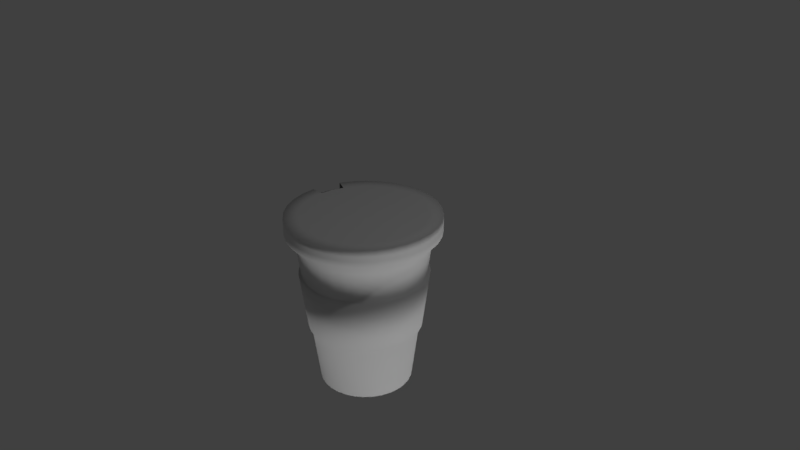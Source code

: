 # Source: coffee_cup.blend  (saved by Blender 2.79.0; exported with 4.5.12 LTS)
import bpy
from mathutils import Matrix  # noqa: F401  (used for matrix-valued properties, if any)

bpy.ops.wm.read_factory_settings(use_empty=True)
scene = bpy.context.scene
scene.name = 'Scene'

# ---- collections
col_collection_1 = bpy.data.collections.new('Collection 1'); scene.collection.children.link(col_collection_1)

# ---- materials (node trees are filled in below, after node groups)
mat_material_002 = bpy.data.materials.new('Material.002')
mat_material_002.alpha_threshold = 0.0
mat_material_002.use_transparent_shadow = False
mat_material_002.roughness = 0.5
mat_material_005 = bpy.data.materials.new('Material.005')
mat_material_005.alpha_threshold = 0.0
mat_material_005.use_transparent_shadow = False
mat_material_005.roughness = 0.5

# ---- material node trees

# ---- world
world_world = bpy.data.worlds.new('World'); scene.world = world_world
world_world.color = (0.05088, 0.05088, 0.05088)
world_world.use_sun_shadow = False
world_world.sun_shadow_jitter_overblur = 0.0
world_world.cycles.sampling_method = 'MANUAL'

# ---- cameras
cam_camera = bpy.data.cameras.new('Camera')
cam_camera.clip_end = 100.0
cam_camera.lens = 35.0
cam_camera.sensor_width = 32.0
cam_camera.sensor_height = 18.0
cam_camera.ortho_scale = 7.314
cam_camera.dof.focus_distance = 0.0
cam_camera.dof.aperture_fstop = 128.0

# ---- lights
light_sun = bpy.data.lights.new('Sun', 'SUN')
light_sun.transmission_factor = 0.0
light_sun.angle = 0.1993
light_sun.energy = 1.0
light_sun.shadow_buffer_clip_start = 0.5
light_sun.shadow_soft_size = 0.1
light_sun.shadow_cascade_max_distance = 1000.0
light_spot = bpy.data.lights.new('Spot', 'SPOT')
light_spot.transmission_factor = 0.0
light_spot.energy = 100.0
light_spot.shadow_buffer_clip_start = 0.5
light_spot.shadow_soft_size = 0.1
light_spot.shadow_maximum_resolution = 0.006
light_spot.use_absolute_resolution = True
light_lamp = bpy.data.lights.new('Lamp', 'POINT')
light_lamp.transmission_factor = 0.0
light_lamp.cutoff_distance = 30.0
light_lamp.energy = 100.0
light_lamp.shadow_buffer_clip_start = 1.001
light_lamp.shadow_soft_size = 0.1
light_lamp.shadow_maximum_resolution = 0.006
light_lamp.use_absolute_resolution = True

# ---- meshes
me_cylinder = bpy.data.meshes.new('Cylinder')
me_cylinder.from_pydata([(3.774e-08, 0.7128, -1.0), (0.0, 1.0, 1.0), (0.1391, 0.6991, -1.0), (0.1951, 0.9808, 1.0), (0.2728, 0.6585, -1.0), (0.3827, 0.9239, 1.0), (0.396, 0.5926, -1.0), (0.5556, 0.8315, 1.0), (0.504, 0.504, -1.0), (0.7071, 0.7071, 1.0), (0.5926, 0.396, -1.0), (0.8315, 0.5556, 1.0), (0.6585, 0.2728, -1.0), (0.9239, 0.3827, 1.0), (0.6991, 0.1391, -1.0), (0.9808, 0.1951, 1.0), (0.7128, 1.384e-07, -1.0), (1.0, 7.55e-08, 1.0), (0.6991, -0.1391, -1.0), (0.9808, -0.1951, 1.0), (0.6585, -0.2728, -1.0), (0.9239, -0.3827, 1.0), (0.5926, -0.396, -1.0), (0.8315, -0.5556, 1.0), (0.504, -0.504, -1.0), (0.7071, -0.7071, 1.0), (0.396, -0.5926, -1.0), (0.5556, -0.8315, 1.0), (0.2728, -0.6585, -1.0), (0.3827, -0.9239, 1.0), (0.1391, -0.6991, -1.0), (0.1951, -0.9808, 1.0), (-1.945e-07, -0.7128, -1.0), (-3.258e-07, -1.0, 1.0), (-0.1391, -0.6991, -1.0), (-0.1951, -0.9808, 1.0), (-0.2728, -0.6585, -1.0), (-0.3827, -0.9239, 1.0), (-0.396, -0.5926, -1.0), (-0.5556, -0.8315, 1.0), (-0.504, -0.504, -1.0), (-0.7071, -0.7071, 1.0), (-0.5926, -0.396, -1.0), (-0.8315, -0.5556, 1.0), (-0.6585, -0.2728, -1.0), (-0.9239, -0.3827, 1.0), (-0.6991, -0.1391, -1.0), (-0.9808, -0.1951, 1.0), (-0.7128, 7.728e-07, -1.0), (-1.0, 9.656e-07, 1.0), (-0.6991, 0.1391, -1.0), (-0.9808, 0.1951, 1.0), (-0.6585, 0.2728, -1.0), (-0.9239, 0.3827, 1.0), (-0.5926, 0.396, -1.0), (-0.8315, 0.5556, 1.0), (-0.504, 0.504, -1.0), (-0.7071, 0.7071, 1.0), (-0.396, 0.5926, -1.0), (-0.5556, 0.8315, 1.0), (-0.2728, 0.6585, -1.0), (-0.3827, 0.9239, 1.0), (-0.1391, 0.6991, -1.0), (-0.1951, 0.9808, 1.0), (0.2262, 1.137, 1.162), (-4.419e-08, 1.16, 1.162), (0.4437, 1.071, 1.162), (0.6442, 0.9641, 1.162), (0.8199, 0.8199, 1.162), (0.9641, 0.6442, 1.162), (1.071, 0.4437, 1.162), (1.137, 0.2262, 1.162), (1.16, 4.208e-08, 1.162), (1.137, -0.2262, 1.162), (1.071, -0.4437, 1.162), (0.9641, -0.6442, 1.162), (0.8199, -0.8199, 1.162), (0.6442, -0.9641, 1.162), (0.4437, -1.071, 1.162), (0.2262, -1.137, 1.162), (-4.22e-07, -1.16, 1.162), (-0.2262, -1.137, 1.162), (-0.4437, -1.071, 1.162), (-0.6442, -0.9641, 1.162), (-0.8199, -0.8199, 1.162), (-0.9641, -0.6442, 1.162), (-1.071, -0.4437, 1.162), (-1.137, -0.2262, 1.162), (-1.16, 1.074e-06, 1.162), (-1.137, 0.2262, 1.162), (-1.071, 0.4437, 1.162), (-0.9641, 0.6442, 1.162), (-0.8199, 0.8199, 1.162), (-0.6442, 0.9641, 1.162), (-0.4437, 1.071, 1.162), (-0.2262, 1.137, 1.162), (0.2262, 1.137, 1.237), (-4.419e-08, 1.16, 1.237), (0.4437, 1.071, 1.237), (0.6442, 0.9641, 1.237), (0.8199, 0.8199, 1.237), (0.9641, 0.6442, 1.237), (1.071, 0.4437, 1.237), (1.137, 0.2262, 1.237), (1.16, 4.208e-08, 1.237), (1.137, -0.2262, 1.237), (1.071, -0.4437, 1.237), (0.9641, -0.6442, 1.237), (0.8199, -0.8199, 1.237), (0.6442, -0.9641, 1.237), (0.4437, -1.071, 1.237), (0.2262, -1.137, 1.237), (-4.22e-07, -1.16, 1.237), (-0.2262, -1.137, 1.237), (-0.4437, -1.071, 1.237), (-0.6442, -0.9641, 1.237), (-0.8199, -0.8199, 1.237), (-0.9641, -0.6442, 1.237), (-1.071, -0.4437, 1.237), (-1.137, -0.2262, 1.237), (-1.16, 1.074e-06, 1.237), (-1.137, 0.2262, 1.237), (-1.071, 0.4437, 1.237), (-0.9641, 0.6442, 1.237), (-0.8199, 0.8199, 1.237), (-0.6442, 0.9641, 1.237), (-0.4437, 1.071, 1.237), (-0.2262, 1.137, 1.237), (0.001909, 0.8722, -0.1868), (0.1721, 0.8554, -0.1868), (0.3357, 0.8058, -0.1868), (0.4865, 0.7252, -0.1868), (0.6186, 0.6167, -0.1868), (0.7271, 0.4846, -0.1868), (0.8077, 0.3338, -0.1868), (0.8573, 0.1702, -0.1868), (0.8741, 1.015e-07, -0.1868), (0.8573, -0.1702, -0.1868), (0.8077, -0.3338, -0.1868), (0.7271, -0.4846, -0.1868), (0.6186, -0.6167, -0.1868), (0.4865, -0.7252, -0.1868), (0.3357, -0.8058, -0.1868), (0.1721, -0.8554, -0.1868), (0.001909, -0.8722, -0.1868), (-0.1682, -0.8554, -0.1868), (-0.3319, -0.8058, -0.1868), (-0.4826, -0.7252, -0.1868), (-0.6148, -0.6167, -0.1868), (-0.7233, -0.4846, -0.1868), (-0.8039, -0.3338, -0.1868), (-0.8535, -0.1702, -0.1868), (-0.8703, 8.778e-07, -0.1868), (-0.8535, 0.1702, -0.1868), (-0.8039, 0.3338, -0.1868), (-0.7233, 0.4846, -0.1868), (-0.6148, 0.6167, -0.1868), (-0.4826, 0.7252, -0.1868), (-0.3319, 0.8058, -0.1868), (-0.1682, 0.8554, -0.1868), (0.001909, 0.9822, 0.5793), (0.1828, 0.919, 0.5616), (0.3586, 0.8657, 0.5616), (0.5206, 0.7791, 0.5616), (0.6626, 0.6626, 0.5616), (0.7791, 0.5206, 0.5616), (0.8657, 0.3586, 0.5616), (0.919, 0.1828, 0.5616), (0.937, 8.929e-08, 0.5616), (0.919, -0.1828, 0.5616), (0.8657, -0.3586, 0.5616), (0.7791, -0.5206, 0.5616), (0.6626, -0.6626, 0.5616), (0.5206, -0.7791, 0.5616), (0.3586, -0.8657, 0.5616), (0.1828, -0.919, 0.5616), (-2.971e-07, -0.937, 0.5616), (-0.1828, -0.919, 0.5616), (-0.3586, -0.8657, 0.5616), (-0.5206, -0.7791, 0.5616), (-0.6626, -0.6626, 0.5616), (-0.7791, -0.5206, 0.5616), (-0.8657, -0.3586, 0.5616), (-0.919, -0.1828, 0.5616), (-0.9803, 9.516e-07, 0.5793), (-0.919, 0.1828, 0.5616), (-0.8657, 0.3586, 0.5616), (-0.7791, 0.5206, 0.5616), (-0.6626, 0.6626, 0.5616), (-0.5206, 0.7791, 0.5616), (-0.3586, 0.8657, 0.5616), (-0.1828, 0.919, 0.5616), (-0.9253, 9.147e-07, 0.1962), (-0.8978, 8.963e-07, 0.004719), (-0.9528, 9.332e-07, 0.3877), (-0.1623, 0.8161, -0.1692), (2.206e-08, 0.8321, -0.1692), (-0.3184, 0.7687, -0.1692), (-0.4623, 0.6918, -0.1692), (-0.5884, 0.5884, -0.1692), (-0.6918, 0.4623, -0.1692), (-0.7687, 0.3184, -0.1692), (-0.8161, 0.1623, -0.1692), (-0.8321, 8.529e-07, -0.1692), (-0.8161, -0.1623, -0.1692), (-0.7687, -0.3184, -0.1692), (-0.6918, -0.4623, -0.1692), (-0.5884, -0.5884, -0.1692), (-0.4623, -0.6918, -0.1692), (-0.3184, -0.7687, -0.1692), (-0.1623, -0.8161, -0.1692), (-2.491e-07, -0.8321, -0.1692), (0.1623, -0.8161, -0.1692), (0.3184, -0.7687, -0.1692), (0.4623, -0.6918, -0.1692), (0.5884, -0.5884, -0.1692), (0.6918, -0.4623, -0.1692), (0.7687, -0.3184, -0.1692), (0.8161, -0.1623, -0.1692), (0.8321, 1.123e-07, -0.1692), (0.8161, 0.1623, -0.1692), (0.7687, 0.3184, -0.1692), (0.6918, 0.4623, -0.1692), (0.5884, 0.5884, -0.1692), (0.4623, 0.6918, -0.1692), (0.3184, 0.7687, -0.1692), (0.1623, 0.8161, -0.1692), (-0.1897, 0.9633, 0.5793), (8.272e-09, 0.937, 0.5616), (-0.374, 0.9074, 0.5793), (-0.5438, 0.8167, 0.5793), (-0.6926, 0.6945, 0.5793), (-0.8148, 0.5457, 0.5793), (-0.9055, 0.3759, 0.5793), (-0.9614, 0.1916, 0.5793), (-0.937, 9.234e-07, 0.5616), (-0.9614, -0.1916, 0.5793), (-0.9055, -0.3759, 0.5793), (-0.8148, -0.5457, 0.5793), (-0.6926, -0.6945, 0.5793), (-0.5438, -0.8167, 0.5793), (-0.374, -0.9074, 0.5793), (-0.1897, -0.9633, 0.5793), (0.001909, -0.9822, 0.5793), (0.1935, -0.9633, 0.5793), (0.3778, -0.9074, 0.5793), (0.5476, -0.8167, 0.5793), (0.6964, -0.6945, 0.5793), (0.8186, -0.5457, 0.5793), (0.9093, -0.3759, 0.5793), (0.9652, -0.1916, 0.5793), (0.9841, 7.739e-08, 0.5793), (0.9652, 0.1916, 0.5793), (0.9093, 0.3759, 0.5793), (0.8186, 0.5457, 0.5793), (0.6964, 0.6945, 0.5793), (0.5476, 0.8167, 0.5793), (0.3778, 0.9074, 0.5793), (0.1935, 0.9633, 0.5793), (0.2262, 1.137, 1.302), (2.968e-07, 1.16, 1.302), (0.4437, 1.071, 1.302), (0.6442, 0.9641, 1.302), (0.8199, 0.8199, 1.302), (0.9641, 0.6442, 1.302), (1.071, 0.4437, 1.302), (1.137, 0.2262, 1.302), (1.16, 9.1e-07, 1.302), (1.137, -0.2262, 1.302), (1.071, -0.4437, 1.302), (0.9641, -0.6442, 1.302), (0.8199, -0.8199, 1.302), (0.6442, -0.9641, 1.302), (0.4437, -1.071, 1.302), (0.2262, -1.137, 1.302), (-8.103e-08, -1.16, 1.302), (-0.2262, -1.137, 1.302), (-0.4437, -1.071, 1.302), (-0.6442, -0.9641, 1.302), (-0.8199, -0.8199, 1.302), (-0.9641, -0.6442, 1.302), (-1.071, -0.4437, 1.302), (-1.137, -0.2262, 1.302), (-1.16, 1.942e-06, 1.302), (-1.137, 0.2262, 1.302), (-1.071, 0.4437, 1.302), (-0.9641, 0.6442, 1.302), (-0.8199, 0.8199, 1.302), (-0.6442, 0.9641, 1.302), (-0.4437, 1.071, 1.302), (-0.2262, 1.137, 1.302), (0.2262, 1.137, 1.386), (2.968e-07, 1.16, 1.386), (0.4437, 1.071, 1.386), (0.6442, 0.9641, 1.386), (0.8199, 0.8199, 1.386), (0.9641, 0.6442, 1.386), (1.071, 0.4437, 1.386), (1.137, 0.2262, 1.386), (1.16, 9.1e-07, 1.386), (1.137, -0.2262, 1.386), (1.071, -0.4437, 1.386), (0.9641, -0.6442, 1.386), (0.8199, -0.8199, 1.386), (0.6442, -0.9641, 1.386), (0.4437, -1.071, 1.386), (0.2262, -1.137, 1.386), (-8.103e-08, -1.16, 1.386), (-0.2262, -1.137, 1.386), (-0.4437, -1.071, 1.386), (-0.6442, -0.9641, 1.386), (-0.8199, -0.8199, 1.386), (-0.9641, -0.6442, 1.386), (-1.071, -0.4437, 1.386), (-1.137, -0.2262, 1.386), (-1.16, 1.942e-06, 1.386), (-1.071, 0.4437, 1.386), (-0.9641, 0.6442, 1.386), (-0.8199, 0.8199, 1.386), (-0.6442, 0.9641, 1.386), (-0.4437, 1.071, 1.386), (-0.2262, 1.137, 1.386), (0.1865, 0.9375, 1.386), (3.065e-07, 0.9558, 1.386), (0.3658, 0.8831, 1.386), (0.531, 0.7947, 1.386), (0.6759, 0.6759, 1.386), (0.7947, 0.531, 1.386), (0.8831, 0.3658, 1.386), (0.9375, 0.1865, 1.386), (0.9558, 9.589e-07, 1.386), (0.9375, -0.1865, 1.386), (0.8831, -0.3658, 1.386), (0.7947, -0.531, 1.386), (0.6759, -0.6759, 1.386), (0.531, -0.7947, 1.386), (0.3658, -0.8831, 1.386), (0.1865, -0.9375, 1.386), (-4.95e-09, -0.9558, 1.386), (-0.1865, -0.9375, 1.386), (-0.3658, -0.8831, 1.386), (-0.531, -0.7947, 1.386), (-0.6759, -0.6759, 1.386), (-0.7947, -0.531, 1.386), (-0.8831, -0.3658, 1.386), (-0.9375, -0.1865, 1.386), (-0.9558, 1.81e-06, 1.386), (-0.9375, 0.1865, 1.386), (-0.8831, 0.3658, 1.386), (-0.7947, 0.531, 1.386), (-0.6759, 0.6759, 1.386), (-0.531, 0.7947, 1.386), (-0.3658, 0.8831, 1.386), (-0.1865, 0.9375, 1.386)], [], [(228, 1, 3, 161), (161, 3, 5, 162), (162, 5, 7, 163), (163, 7, 9, 164), (164, 9, 11, 165), (165, 11, 13, 166), (166, 13, 15, 167), (167, 15, 17, 168), (168, 17, 19, 169), (169, 19, 21, 170), (170, 21, 23, 171), (171, 23, 25, 172), (172, 25, 27, 173), (173, 27, 29, 174), (174, 29, 31, 175), (175, 31, 33, 176), (176, 33, 35, 177), (177, 35, 37, 178), (178, 37, 39, 179), (179, 39, 41, 180), (180, 41, 43, 181), (181, 43, 45, 182), (182, 45, 47, 183), (183, 47, 49, 235), (235, 49, 51, 185), (185, 51, 53, 186), (186, 53, 55, 187), (187, 55, 57, 188), (188, 57, 59, 189), (189, 59, 61, 190), (5, 3, 64, 66), (190, 61, 63, 191), (191, 63, 1, 228), (0, 2, 4, 6, 8, 10, 12, 14, 16, 18, 20, 22, 24, 26, 28, 30, 32, 34, 36, 38, 40, 42, 44, 46, 48, 50, 52, 54, 56, 58, 60, 62), (68, 67, 99, 100), (23, 21, 74, 75), (41, 39, 83, 84), (59, 57, 92, 93), (15, 13, 70, 71), (33, 31, 79, 80), (51, 49, 88, 89), (7, 5, 66, 67), (25, 23, 75, 76), (43, 41, 84, 85), (61, 59, 93, 94), (17, 15, 71, 72), (35, 33, 80, 81), (53, 51, 89, 90), (9, 7, 67, 68), (27, 25, 76, 77), (45, 43, 85, 86), (63, 61, 94, 95), (19, 17, 72, 73), (37, 35, 81, 82), (55, 53, 90, 91), (11, 9, 68, 69), (29, 27, 77, 78), (47, 45, 86, 87), (3, 1, 65, 64), (1, 63, 95, 65), (21, 19, 73, 74), (39, 37, 82, 83), (57, 55, 91, 92), (13, 11, 69, 70), (31, 29, 78, 79), (49, 47, 87, 88), (95, 94, 126, 127), (82, 81, 113, 114), (69, 68, 100, 101), (65, 95, 127, 97), (83, 82, 114, 115), (70, 69, 101, 102), (84, 83, 115, 116), (71, 70, 102, 103), (85, 84, 116, 117), (72, 71, 103, 104), (86, 85, 117, 118), (73, 72, 104, 105), (87, 86, 118, 119), (74, 73, 105, 106), (88, 87, 119, 120), (75, 74, 106, 107), (89, 88, 120, 121), (76, 75, 107, 108), (90, 89, 121, 122), (77, 76, 108, 109), (91, 90, 122, 123), (78, 77, 109, 110), (64, 65, 97, 96), (92, 91, 123, 124), (79, 78, 110, 111), (66, 64, 96, 98), (93, 92, 124, 125), (80, 79, 111, 112), (67, 66, 98, 99), (94, 93, 125, 126), (81, 80, 112, 113), (116, 115, 278, 279), (102, 101, 264, 265), (115, 114, 277, 278), (97, 127, 290, 260), (101, 100, 263, 264), (114, 113, 276, 277), (127, 126, 289, 290), (100, 99, 262, 263), (113, 112, 275, 276), (126, 125, 288, 289), (99, 98, 261, 262), (112, 111, 274, 275), (125, 124, 287, 288), (98, 96, 259, 261), (111, 110, 273, 274), (124, 123, 286, 287), (96, 97, 260, 259), (110, 109, 272, 273), (123, 122, 285, 286), (109, 108, 271, 272), (122, 121, 284, 285), (108, 107, 270, 271), (121, 120, 283, 284), (107, 106, 269, 270), (120, 119, 282, 283), (106, 105, 268, 269), (119, 118, 281, 282), (105, 104, 267, 268), (118, 117, 280, 281), (104, 103, 266, 267), (117, 116, 279, 280), (103, 102, 265, 266), (62, 195, 196, 0), (60, 197, 195, 62), (58, 198, 197, 60), (56, 199, 198, 58), (54, 200, 199, 56), (52, 201, 200, 54), (50, 202, 201, 52), (48, 203, 202, 50), (46, 204, 203, 48), (44, 205, 204, 46), (42, 206, 205, 44), (40, 207, 206, 42), (38, 208, 207, 40), (36, 209, 208, 38), (34, 210, 209, 36), (32, 211, 210, 34), (30, 212, 211, 32), (28, 213, 212, 30), (26, 214, 213, 28), (24, 215, 214, 26), (22, 216, 215, 24), (20, 217, 216, 22), (18, 218, 217, 20), (16, 219, 218, 18), (14, 220, 219, 16), (12, 221, 220, 14), (10, 222, 221, 12), (8, 223, 222, 10), (6, 224, 223, 8), (4, 225, 224, 6), (2, 226, 225, 4), (0, 196, 226, 2), (159, 227, 160, 128), (158, 229, 227, 159), (157, 230, 229, 158), (156, 231, 230, 157), (155, 232, 231, 156), (154, 233, 232, 155), (153, 234, 233, 154), (152, 193, 192, 194, 184, 234, 153), (151, 236, 184, 194, 192, 193, 152), (150, 237, 236, 151), (149, 238, 237, 150), (148, 239, 238, 149), (147, 240, 239, 148), (146, 241, 240, 147), (145, 242, 241, 146), (144, 243, 242, 145), (143, 244, 243, 144), (142, 245, 244, 143), (141, 246, 245, 142), (140, 247, 246, 141), (139, 248, 247, 140), (138, 249, 248, 139), (137, 250, 249, 138), (136, 251, 250, 137), (135, 252, 251, 136), (134, 253, 252, 135), (133, 254, 253, 134), (132, 255, 254, 133), (131, 256, 255, 132), (130, 257, 256, 131), (129, 258, 257, 130), (128, 160, 258, 129), (159, 128, 196, 195), (158, 159, 195, 197), (157, 158, 197, 198), (156, 157, 198, 199), (155, 156, 199, 200), (154, 155, 200, 201), (153, 154, 201, 202), (152, 153, 202, 203), (151, 152, 203, 204), (150, 151, 204, 205), (149, 150, 205, 206), (148, 149, 206, 207), (147, 148, 207, 208), (146, 147, 208, 209), (145, 146, 209, 210), (144, 145, 210, 211), (143, 144, 211, 212), (142, 143, 212, 213), (141, 142, 213, 214), (140, 141, 214, 215), (139, 140, 215, 216), (138, 139, 216, 217), (137, 138, 217, 218), (136, 137, 218, 219), (135, 136, 219, 220), (134, 135, 220, 221), (133, 134, 221, 222), (132, 133, 222, 223), (131, 132, 223, 224), (130, 131, 224, 225), (129, 130, 225, 226), (128, 129, 226, 196), (160, 227, 191, 228), (227, 229, 190, 191), (229, 230, 189, 190), (230, 231, 188, 189), (231, 232, 187, 188), (232, 233, 186, 187), (233, 234, 185, 186), (234, 184, 235, 185), (184, 236, 183, 235), (236, 237, 182, 183), (237, 238, 181, 182), (238, 239, 180, 181), (239, 240, 179, 180), (240, 241, 178, 179), (241, 242, 177, 178), (242, 243, 176, 177), (243, 244, 175, 176), (244, 245, 174, 175), (245, 246, 173, 174), (246, 247, 172, 173), (247, 248, 171, 172), (248, 249, 170, 171), (249, 250, 169, 170), (250, 251, 168, 169), (251, 252, 167, 168), (252, 253, 166, 167), (253, 254, 165, 166), (254, 255, 164, 165), (255, 256, 163, 164), (256, 257, 162, 163), (257, 258, 161, 162), (258, 160, 228, 161), (266, 265, 297, 298), (313, 312, 343, 344), (280, 279, 311, 312), (267, 266, 298, 299), (281, 280, 312, 313), (268, 267, 299, 300), (282, 281, 313, 314), (269, 268, 300, 301), (283, 282, 314, 315), (270, 269, 301, 302), (271, 270, 302, 303), (272, 271, 303, 304), (286, 285, 316, 317), (273, 272, 304, 305), (259, 260, 292, 291), (287, 286, 317, 318), (274, 273, 305, 306), (261, 259, 291, 293), (288, 287, 318, 319), (275, 274, 306, 307), (262, 261, 293, 294), (289, 288, 319, 320), (276, 275, 307, 308), (263, 262, 294, 295), (290, 289, 320, 321), (277, 276, 308, 309), (264, 263, 295, 296), (260, 290, 321, 292), (278, 277, 309, 310), (265, 264, 296, 297), (279, 278, 310, 311), (322, 323, 353, 352, 351, 350, 349, 348, 347, 346, 345, 344, 343, 342, 341, 340, 339, 338, 337, 336, 335, 334, 333, 332, 331, 330, 329, 328, 327, 326, 325, 324), (300, 299, 330, 331), (314, 313, 344, 345), (301, 300, 331, 332), (315, 314, 345, 346), (302, 301, 332, 333), (303, 302, 333, 334), (304, 303, 334, 335), (317, 316, 348, 349), (305, 304, 335, 336), (291, 292, 323, 322), (318, 317, 349, 350), (306, 305, 336, 337), (293, 291, 322, 324), (319, 318, 350, 351), (307, 306, 337, 338), (294, 293, 324, 325), (320, 319, 351, 352), (308, 307, 338, 339), (295, 294, 325, 326), (321, 320, 352, 353), (309, 308, 339, 340), (296, 295, 326, 327), (292, 321, 353, 323), (310, 309, 340, 341), (297, 296, 327, 328), (311, 310, 341, 342), (298, 297, 328, 329), (312, 311, 342, 343), (299, 298, 329, 330)])
me_cylinder.polygons.foreach_set('use_smooth', [True] * 318)
me_cylinder.polygons.foreach_set('material_index', [0, 0, 0, 0, 0, 0, 0, 0, 0, 0, 0, 0, 0, 0, 0, 0, 0, 0, 0, 0, 0, 0, 0, 0, 0, 0, 0, 0, 0, 0, 0, 0, 0, 0, 0, 0, 0, 0, 0, 0, 0, 0, 0, 0, 0, 0, 0, 0, 0, 0, 0, 0, 0, 0, 0, 0, 0, 0, 0, 0, 0, 0, 0, 0, 0, 0, 0, 0, 0, 0, 0, 0, 0, 0, 0, 0, 0, 0, 0, 0, 0, 0, 0, 0, 0, 0, 0, 0, 0, 0, 0, 0, 0, 0, 0, 0, 0, 0, 0, 0, 0, 0, 0, 0, 0, 0, 0, 0, 0, 0, 0, 0, 0, 0, 0, 0, 0, 0, 0, 0, 0, 0, 0, 0, 0, 0, 0, 0, 0, 0, 0, 0, 0, 0, 0, 0, 0, 0, 0, 0, 0, 0, 0, 0, 0, 0, 0, 0, 0, 0, 0, 0, 0, 0, 0, 0, 0, 0, 0, 0, 0, 1, 1, 1, 1, 1, 1, 1, 1, 1, 1, 1, 1, 1, 1, 1, 1, 1, 1, 1, 1, 1, 1, 1, 1, 1, 1, 1, 1, 1, 1, 1, 1, 1, 1, 1, 1, 1, 1, 1, 1, 1, 1, 1, 1, 1, 1, 1, 1, 1, 1, 1, 1, 1, 1, 1, 1, 1, 1, 1, 1, 1, 1, 1, 1, 1, 1, 1, 1, 1, 1, 1, 1, 1, 1, 1, 1, 1, 1, 1, 1, 1, 1, 1, 1, 1, 1, 1, 1, 1, 1, 1, 1, 1, 1, 1, 1, 0, 0, 0, 0, 0, 0, 0, 0, 0, 0, 0, 0, 0, 0, 0, 0, 0, 0, 0, 0, 0, 0, 0, 0, 0, 0, 0, 0, 0, 0, 0, 0, 0, 0, 0, 0, 0, 0, 0, 0, 0, 0, 0, 0, 0, 0, 0, 0, 0, 0, 0, 0, 0, 0, 0, 0, 0, 0, 0, 0, 0])
_uv = me_cylinder.uv_layers.new(name='UVMap')
_uv.uv.foreach_set('vector', [0.6706, 0.9034, 0.6875, 0.9622, 0.6613, 0.9693, 0.6461, 0.91, 0.6461, 0.91, 0.6613, 0.9693, 0.6349, 0.9757, 0.6214, 0.916, 0.6214, 0.916, 0.6349, 0.9757, 0.6084, 0.9813, 0.5965, 0.9212, 0.5965, 0.9212, 0.6084, 0.9813, 0.5817, 0.9862, 0.5715, 0.9258, 0.5715, 0.9258, 0.5817, 0.9862, 0.5549, 0.9904, 0.5464, 0.9297, 0.5464, 0.9297, 0.5549, 0.9904, 0.528, 0.9937, 0.5212, 0.9329, 0.5212, 0.9329, 0.528, 0.9937, 0.5011, 0.9964, 0.4959, 0.9354, 0.4959, 0.9354, 0.5011, 0.9964, 0.474, 0.9983, 0.4706, 0.9371, 0.4706, 0.9371, 0.474, 0.9983, 0.4469, 0.9994, 0.4452, 0.9382, 0.4452, 0.9382, 0.4469, 0.9994, 0.4198, 0.9998, 0.4198, 0.9385, 0.4198, 0.9385, 0.4198, 0.9998, 0.3927, 0.9994, 0.3944, 0.9382, 0.3944, 0.9382, 0.3927, 0.9994, 0.3656, 0.9983, 0.369, 0.9371, 0.369, 0.9371, 0.3656, 0.9983, 0.3386, 0.9964, 0.3437, 0.9354, 0.3437, 0.9354, 0.3386, 0.9964, 0.3116, 0.9937, 0.3184, 0.9329, 0.3184, 0.9329, 0.3116, 0.9937, 0.2847, 0.9904, 0.2932, 0.9297, 0.2932, 0.9297, 0.2847, 0.9904, 0.2579, 0.9862, 0.2681, 0.9258, 0.2681, 0.9258, 0.2579, 0.9862, 0.2312, 0.9813, 0.2431, 0.9212, 0.2431, 0.9212, 0.2312, 0.9813, 0.2047, 0.9757, 0.2182, 0.916, 0.2182, 0.916, 0.2047, 0.9757, 0.1783, 0.9693, 0.1935, 0.91, 0.1935, 0.91, 0.1783, 0.9693, 0.1522, 0.9622, 0.169, 0.9034, 0.169, 0.9034, 0.1522, 0.9622, 0.1262, 0.9544, 0.1447, 0.896, 0.1447, 0.896, 0.1262, 0.9544, 0.1005, 0.9459, 0.1206, 0.888, 0.1206, 0.888, 0.1005, 0.9459, 0.07498, 0.9366, 0.09669, 0.8794, 0.09669, 0.8794, 0.07498, 0.9366, 0.04976, 0.9267, 0.07306, 0.87, 0.07306, 0.87, 0.04976, 0.9267, 0.02483, 0.916, 0.0497, 0.86, 0.0497, 0.86, 0.02483, 0.916, 0.0002117, 0.9047, 0.02663, 0.8494, 0.813, 0.8494, 0.8394, 0.9047, 0.8148, 0.916, 0.7899, 0.86, 0.7899, 0.86, 0.8148, 0.916, 0.7899, 0.9267, 0.7666, 0.87, 0.7666, 0.87, 0.7899, 0.9267, 0.7646, 0.9366, 0.7429, 0.8794, 0.7429, 0.8794, 0.7646, 0.9366, 0.7392, 0.9459, 0.719, 0.888, 0.6536, 0.1392, 0.6799, 0.1268, 0.6945, 0.1557, 0.6666, 0.1688, 0.719, 0.888, 0.7392, 0.9459, 0.7134, 0.9544, 0.6949, 0.896, 0.6949, 0.896, 0.7134, 0.9544, 0.6875, 0.9622, 0.6706, 0.9034, 0.8471, 0.2476, 0.866, 0.2513, 0.8839, 0.2587, 0.8999, 0.2695, 0.9136, 0.2831, 0.9243, 0.2992, 0.9317, 0.317, 0.9355, 0.336, 0.9355, 0.3553, 0.9317, 0.3743, 0.9243, 0.3921, 0.9136, 0.4082, 0.8999, 0.4219, 0.8839, 0.4326, 0.866, 0.44, 0.8471, 0.4438, 0.8277, 0.4438, 0.8088, 0.44, 0.7909, 0.4326, 0.7749, 0.4219, 0.7612, 0.4082, 0.7505, 0.3921, 0.7431, 0.3743, 0.7393, 0.3553, 0.7393, 0.336, 0.7431, 0.317, 0.7505, 0.2992, 0.7612, 0.2831, 0.7749, 0.2695, 0.7909, 0.2587, 0.8088, 0.2513, 0.8277, 0.2476, 0.6091, 0.1903, 0.6381, 0.1803, 0.6418, 0.19, 0.6122, 0.2002, 0.4013, 0.1836, 0.4297, 0.1848, 0.4293, 0.2165, 0.3992, 0.2152, 0.1624, 0.1077, 0.1865, 0.1216, 0.1718, 0.1488, 0.1463, 0.134, 0.7782, 0.06276, 0.8008, 0.04336, 0.8231, 0.06787, 0.7991, 0.08834, 0.5153, 0.1791, 0.5436, 0.1742, 0.5499, 0.2055, 0.5199, 0.2107, 0.2632, 0.1555, 0.29, 0.164, 0.2813, 0.1941, 0.253, 0.185, 0.05685, 0.02113, 0.07546, 0.04073, 0.05419, 0.06229, 0.0341, 0.04089, 0.6267, 0.1502, 0.6536, 0.1392, 0.6666, 0.1688, 0.6381, 0.1803, 0.373, 0.181, 0.4013, 0.1836, 0.3992, 0.2152, 0.3692, 0.2123, 0.1391, 0.09267, 0.1624, 0.1077, 0.1463, 0.134, 0.1217, 0.118, 0.7548, 0.08083, 0.7782, 0.06276, 0.7991, 0.08834, 0.7741, 0.1074, 0.4868, 0.1826, 0.5153, 0.1791, 0.5199, 0.2107, 0.4898, 0.2142, 0.237, 0.1455, 0.2632, 0.1555, 0.253, 0.185, 0.2252, 0.1744, 0.04035, 0.0002117, 0.05685, 0.02113, 0.0341, 0.04089, 0.01483, 0.01763, 0.5994, 0.1597, 0.6267, 0.1502, 0.6381, 0.1803, 0.6091, 0.1903, 0.345, 0.1768, 0.373, 0.181, 0.3692, 0.2123, 0.3395, 0.2078, 0.1168, 0.07646, 0.1391, 0.09267, 0.1217, 0.118, 0.09814, 0.1006, 0.7306, 0.09755, 0.7548, 0.08083, 0.7741, 0.1074, 0.7483, 0.125, 0.4583, 0.1844, 0.4868, 0.1826, 0.4898, 0.2142, 0.4595, 0.2162, 0.2114, 0.1342, 0.237, 0.1455, 0.2252, 0.1744, 0.1981, 0.1623, 0.8222, 0.0226, 0.8422, 0.0002355, 0.8694, 0.02216, 0.8464, 0.04595, 0.5716, 0.1677, 0.5994, 0.1597, 0.6091, 0.1903, 0.5797, 0.1987, 0.3173, 0.1711, 0.345, 0.1768, 0.3395, 0.2078, 0.3102, 0.2017, 0.09555, 0.05914, 0.1168, 0.07646, 0.09814, 0.1006, 0.07563, 0.08211, 0.6799, 0.1268, 0.7055, 0.1129, 0.7218, 0.1411, 0.6945, 0.1557, 0.7055, 0.1129, 0.7306, 0.09755, 0.7483, 0.125, 0.7218, 0.1411, 0.4297, 0.1848, 0.4583, 0.1844, 0.4595, 0.2162, 0.4293, 0.2165, 0.1865, 0.1216, 0.2114, 0.1342, 0.1981, 0.1623, 0.1718, 0.1488, 0.8008, 0.04336, 0.8222, 0.0226, 0.8464, 0.04595, 0.8231, 0.06787, 0.5436, 0.1742, 0.5716, 0.1677, 0.5797, 0.1987, 0.5499, 0.2055, 0.29, 0.164, 0.3173, 0.1711, 0.3102, 0.2017, 0.2813, 0.1941, 0.07546, 0.04073, 0.09555, 0.05914, 0.07563, 0.08211, 0.05419, 0.06229, 0.7483, 0.125, 0.7741, 0.1074, 0.7803, 0.1159, 0.754, 0.1338, 0.1981, 0.1623, 0.2252, 0.1744, 0.2214, 0.1836, 0.1938, 0.1713, 0.5797, 0.1987, 0.6091, 0.1903, 0.6122, 0.2002, 0.5823, 0.2087, 0.7218, 0.1411, 0.7483, 0.125, 0.754, 0.1338, 0.727, 0.1501, 0.1718, 0.1488, 0.1981, 0.1623, 0.1938, 0.1713, 0.167, 0.1576, 0.5499, 0.2055, 0.5797, 0.1987, 0.5823, 0.2087, 0.552, 0.2156, 0.1463, 0.134, 0.1718, 0.1488, 0.167, 0.1576, 0.1411, 0.1425, 0.5199, 0.2107, 0.5499, 0.2055, 0.552, 0.2156, 0.5214, 0.2208, 0.1217, 0.118, 0.1463, 0.134, 0.1411, 0.1425, 0.1161, 0.1261, 0.4898, 0.2142, 0.5199, 0.2107, 0.5214, 0.2208, 0.4907, 0.2244, 0.09814, 0.1006, 0.1217, 0.118, 0.1161, 0.1261, 0.09212, 0.1084, 0.4595, 0.2162, 0.4898, 0.2142, 0.4907, 0.2244, 0.4599, 0.2264, 0.07563, 0.08211, 0.09814, 0.1006, 0.09212, 0.1084, 0.0692, 0.08955, 0.4293, 0.2165, 0.4595, 0.2162, 0.4599, 0.2264, 0.4292, 0.2267, 0.05419, 0.06229, 0.07563, 0.08211, 0.0692, 0.08955, 0.04725, 0.06936, 0.3992, 0.2152, 0.4293, 0.2165, 0.4292, 0.2267, 0.3985, 0.2253, 0.0341, 0.04089, 0.05419, 0.06229, 0.04725, 0.06936, 0.02665, 0.04756, 0.3692, 0.2123, 0.3992, 0.2152, 0.3985, 0.2253, 0.368, 0.2223, 0.01483, 0.01763, 0.0341, 0.04089, 0.02665, 0.04756, 0.00689, 0.02429, 0.3395, 0.2078, 0.3692, 0.2123, 0.368, 0.2223, 0.3378, 0.2177, 0.8464, 0.04595, 0.8694, 0.02216, 0.8774, 0.03002, 0.854, 0.05361, 0.3102, 0.2017, 0.3395, 0.2078, 0.3378, 0.2177, 0.3079, 0.2115, 0.6945, 0.1557, 0.7218, 0.1411, 0.727, 0.1501, 0.6992, 0.165, 0.8231, 0.06787, 0.8464, 0.04595, 0.854, 0.05361, 0.8303, 0.07581, 0.2813, 0.1941, 0.3102, 0.2017, 0.3079, 0.2115, 0.2785, 0.2038, 0.6666, 0.1688, 0.6945, 0.1557, 0.6992, 0.165, 0.6708, 0.1783, 0.7991, 0.08834, 0.8231, 0.06787, 0.8303, 0.07581, 0.8057, 0.09658, 0.253, 0.185, 0.2813, 0.1941, 0.2785, 0.2038, 0.2497, 0.1944, 0.6381, 0.1803, 0.6666, 0.1688, 0.6708, 0.1783, 0.6418, 0.19, 0.7741, 0.1074, 0.7991, 0.08834, 0.8057, 0.09658, 0.7803, 0.1159, 0.2252, 0.1744, 0.253, 0.185, 0.2497, 0.1944, 0.2214, 0.1836, 0.1411, 0.1425, 0.167, 0.1576, 0.1628, 0.1652, 0.1365, 0.1498, 0.552, 0.2156, 0.5823, 0.2087, 0.5845, 0.2174, 0.5537, 0.2243, 0.167, 0.1576, 0.1938, 0.1713, 0.1901, 0.1792, 0.1628, 0.1652, 0.727, 0.1501, 0.754, 0.1338, 0.759, 0.1415, 0.7315, 0.1581, 0.5823, 0.2087, 0.6122, 0.2002, 0.6149, 0.2087, 0.5845, 0.2174, 0.1938, 0.1713, 0.2214, 0.1836, 0.2181, 0.1917, 0.1901, 0.1792, 0.754, 0.1338, 0.7803, 0.1159, 0.7857, 0.1234, 0.759, 0.1415, 0.6122, 0.2002, 0.6418, 0.19, 0.6449, 0.1984, 0.6149, 0.2087, 0.2214, 0.1836, 0.2497, 0.1944, 0.2468, 0.2027, 0.2181, 0.1917, 0.7803, 0.1159, 0.8057, 0.09658, 0.8115, 0.1038, 0.7857, 0.1234, 0.6418, 0.19, 0.6708, 0.1783, 0.6744, 0.1866, 0.6449, 0.1984, 0.2497, 0.1944, 0.2785, 0.2038, 0.2761, 0.2122, 0.2468, 0.2027, 0.8057, 0.09658, 0.8303, 0.07581, 0.8364, 0.08275, 0.8115, 0.1038, 0.6708, 0.1783, 0.6992, 0.165, 0.7032, 0.1731, 0.6744, 0.1866, 0.2785, 0.2038, 0.3079, 0.2115, 0.3059, 0.2201, 0.2761, 0.2122, 0.8303, 0.07581, 0.854, 0.05361, 0.8605, 0.06036, 0.8364, 0.08275, 0.6992, 0.165, 0.727, 0.1501, 0.7315, 0.1581, 0.7032, 0.1731, 0.3079, 0.2115, 0.3378, 0.2177, 0.3362, 0.2264, 0.3059, 0.2201, 0.854, 0.05361, 0.8774, 0.03002, 0.8841, 0.0368, 0.8605, 0.06036, 0.3378, 0.2177, 0.368, 0.2223, 0.3669, 0.2311, 0.3362, 0.2264, 0.00689, 0.02429, 0.02665, 0.04756, 0.02017, 0.05336, 0.0002117, 0.03, 0.368, 0.2223, 0.3985, 0.2253, 0.3979, 0.2341, 0.3669, 0.2311, 0.02665, 0.04756, 0.04725, 0.06936, 0.04118, 0.07552, 0.02017, 0.05336, 0.3985, 0.2253, 0.4292, 0.2267, 0.429, 0.2355, 0.3979, 0.2341, 0.04725, 0.06936, 0.0692, 0.08955, 0.06358, 0.09601, 0.04118, 0.07552, 0.4292, 0.2267, 0.4599, 0.2264, 0.4602, 0.2352, 0.429, 0.2355, 0.0692, 0.08955, 0.09212, 0.1084, 0.08685, 0.1152, 0.06358, 0.09601, 0.4599, 0.2264, 0.4907, 0.2244, 0.4915, 0.2333, 0.4602, 0.2352, 0.09212, 0.1084, 0.1161, 0.1261, 0.1112, 0.1331, 0.08685, 0.1152, 0.4907, 0.2244, 0.5214, 0.2208, 0.5227, 0.2297, 0.4915, 0.2333, 0.1161, 0.1261, 0.1411, 0.1425, 0.1365, 0.1498, 0.1112, 0.1331, 0.5214, 0.2208, 0.552, 0.2156, 0.5537, 0.2243, 0.5227, 0.2297, 0.5586, 0.7005, 0.5937, 0.8112, 0.5721, 0.8177, 0.5401, 0.7061, 0.577, 0.6945, 0.6151, 0.8041, 0.5937, 0.8112, 0.5586, 0.7005, 0.5951, 0.6879, 0.6363, 0.7964, 0.6151, 0.8041, 0.577, 0.6945, 0.6131, 0.6808, 0.6573, 0.7881, 0.6363, 0.7964, 0.5951, 0.6879, 0.6309, 0.6732, 0.678, 0.7793, 0.6573, 0.7881, 0.6131, 0.6808, 0.6484, 0.6651, 0.6985, 0.7698, 0.678, 0.7793, 0.6309, 0.6732, 0.06783, 0.6732, 0.0207, 0.7793, 0.0002117, 0.7698, 0.05028, 0.6651, 0.0856, 0.6808, 0.04144, 0.7881, 0.0207, 0.7793, 0.06783, 0.6732, 0.1036, 0.6879, 0.06243, 0.7964, 0.04144, 0.7881, 0.0856, 0.6808, 0.1217, 0.6945, 0.08363, 0.8041, 0.06243, 0.7964, 0.1036, 0.6879, 0.1401, 0.7005, 0.105, 0.8112, 0.08363, 0.8041, 0.1217, 0.6945, 0.1586, 0.7061, 0.1266, 0.8177, 0.105, 0.8112, 0.1401, 0.7005, 0.1772, 0.7112, 0.1484, 0.8236, 0.1266, 0.8177, 0.1586, 0.7061, 0.196, 0.7157, 0.1703, 0.8289, 0.1484, 0.8236, 0.1772, 0.7112, 0.2149, 0.7197, 0.1924, 0.8336, 0.1703, 0.8289, 0.196, 0.7157, 0.2339, 0.7232, 0.2146, 0.8377, 0.1924, 0.8336, 0.2149, 0.7197, 0.253, 0.7262, 0.2369, 0.8411, 0.2146, 0.8377, 0.2339, 0.7232, 0.2722, 0.7286, 0.2593, 0.8439, 0.2369, 0.8411, 0.253, 0.7262, 0.2914, 0.7305, 0.2817, 0.8461, 0.2593, 0.8439, 0.2722, 0.7286, 0.3107, 0.7318, 0.3042, 0.8477, 0.2817, 0.8461, 0.2914, 0.7305, 0.33, 0.7326, 0.3268, 0.8487, 0.3042, 0.8477, 0.3107, 0.7318, 0.3493, 0.7329, 0.3493, 0.849, 0.3268, 0.8487, 0.33, 0.7326, 0.3687, 0.7326, 0.3719, 0.8487, 0.3493, 0.849, 0.3493, 0.7329, 0.388, 0.7318, 0.3944, 0.8477, 0.3719, 0.8487, 0.3687, 0.7326, 0.4073, 0.7305, 0.417, 0.8461, 0.3944, 0.8477, 0.388, 0.7318, 0.4265, 0.7286, 0.4394, 0.8439, 0.417, 0.8461, 0.4073, 0.7305, 0.4457, 0.7262, 0.4618, 0.8411, 0.4394, 0.8439, 0.4265, 0.7286, 0.4648, 0.7232, 0.4841, 0.8377, 0.4618, 0.8411, 0.4457, 0.7262, 0.4838, 0.7197, 0.5063, 0.8336, 0.4841, 0.8377, 0.4648, 0.7232, 0.5027, 0.7157, 0.5283, 0.8289, 0.5063, 0.8336, 0.4838, 0.7197, 0.5215, 0.7112, 0.5503, 0.8236, 0.5283, 0.8289, 0.5027, 0.7157, 0.5401, 0.7061, 0.5721, 0.8177, 0.5503, 0.8236, 0.5215, 0.7112, 0.1525, 0.391, 0.08241, 0.3029, 0.1149, 0.2812, 0.1666, 0.3812, 0.1406, 0.4033, 0.05478, 0.3306, 0.08241, 0.3029, 0.1525, 0.391, 0.1314, 0.4177, 0.03306, 0.363, 0.05478, 0.3306, 0.1406, 0.4033, 0.1251, 0.4337, 0.01805, 0.399, 0.03306, 0.363, 0.1314, 0.4177, 0.122, 0.4505, 0.01035, 0.4372, 0.01805, 0.399, 0.1251, 0.4337, 0.1223, 0.4677, 0.0103, 0.4762, 0.01035, 0.4372, 0.122, 0.4505, 0.1259, 0.4844, 0.01827, 0.5144, 0.0103, 0.4762, 0.1223, 0.4677, 0.1326, 0.4996, 0.1153, 0.5088, 0.09436, 0.52, 0.06771, 0.5343, 0.03483, 0.5521, 0.01827, 0.5144, 0.1259, 0.4844, 0.1419, 0.5137, 0.05791, 0.5854, 0.03483, 0.5521, 0.06771, 0.5343, 0.09436, 0.52, 0.1153, 0.5088, 0.1326, 0.4996, 0.1544, 0.5258, 0.08528, 0.6121, 0.05791, 0.5854, 0.1419, 0.5137, 0.1689, 0.535, 0.1173, 0.6329, 0.08528, 0.6121, 0.1544, 0.5258, 0.1848, 0.5413, 0.1527, 0.6472, 0.1173, 0.6329, 0.1689, 0.535, 0.2017, 0.5443, 0.1903, 0.6545, 0.1527, 0.6472, 0.1848, 0.5413, 0.2188, 0.5439, 0.2287, 0.6545, 0.1903, 0.6545, 0.2017, 0.5443, 0.2355, 0.5403, 0.2665, 0.647, 0.2287, 0.6545, 0.2188, 0.5439, 0.2512, 0.5335, 0.3022, 0.6324, 0.2665, 0.647, 0.2355, 0.5403, 0.2652, 0.5238, 0.3345, 0.6112, 0.3022, 0.6324, 0.2512, 0.5335, 0.2771, 0.5116, 0.3622, 0.5841, 0.3345, 0.6112, 0.2652, 0.5238, 0.2865, 0.4972, 0.3841, 0.552, 0.3622, 0.5841, 0.2771, 0.5116, 0.2928, 0.4814, 0.3995, 0.5163, 0.3841, 0.552, 0.2865, 0.4972, 0.2959, 0.4646, 0.4077, 0.4781, 0.3995, 0.5163, 0.2928, 0.4814, 0.2957, 0.4475, 0.4083, 0.4389, 0.4077, 0.4781, 0.2959, 0.4646, 0.2921, 0.4307, 0.4013, 0.4002, 0.4083, 0.4389, 0.2957, 0.4475, 0.2853, 0.4149, 0.3864, 0.3632, 0.4013, 0.4002, 0.2921, 0.4307, 0.2755, 0.4008, 0.3642, 0.3299, 0.3864, 0.3632, 0.2853, 0.4149, 0.2632, 0.3889, 0.3361, 0.3022, 0.3642, 0.3299, 0.2755, 0.4008, 0.2488, 0.3796, 0.3033, 0.2806, 0.3361, 0.3022, 0.2632, 0.3889, 0.2329, 0.3734, 0.2669, 0.2658, 0.3033, 0.2806, 0.2488, 0.3796, 0.216, 0.3704, 0.2285, 0.2583, 0.2669, 0.2658, 0.2329, 0.3734, 0.199, 0.3707, 0.1893, 0.2584, 0.2285, 0.2583, 0.216, 0.3704, 0.1823, 0.3744, 0.151, 0.2662, 0.1893, 0.2584, 0.199, 0.3707, 0.1666, 0.3812, 0.1149, 0.2812, 0.151, 0.2662, 0.1823, 0.3744, 0.1525, 0.391, 0.1666, 0.3812, 0.1686, 0.3852, 0.1552, 0.3945, 0.1406, 0.4033, 0.1525, 0.391, 0.1552, 0.3945, 0.1439, 0.4062, 0.1314, 0.4177, 0.1406, 0.4033, 0.1439, 0.4062, 0.1351, 0.4199, 0.1251, 0.4337, 0.1314, 0.4177, 0.1351, 0.4199, 0.1292, 0.435, 0.122, 0.4505, 0.1251, 0.4337, 0.1292, 0.435, 0.1262, 0.451, 0.1223, 0.4677, 0.122, 0.4505, 0.1262, 0.451, 0.1265, 0.4673, 0.1259, 0.4844, 0.1223, 0.4677, 0.1265, 0.4673, 0.1299, 0.4831, 0.1326, 0.4996, 0.1259, 0.4844, 0.1299, 0.4831, 0.1361, 0.4977, 0.1419, 0.5137, 0.1326, 0.4996, 0.1361, 0.4977, 0.1452, 0.5109, 0.1544, 0.5258, 0.1419, 0.5137, 0.1452, 0.5109, 0.157, 0.5223, 0.1689, 0.535, 0.1544, 0.5258, 0.157, 0.5223, 0.1707, 0.5312, 0.1848, 0.5413, 0.1689, 0.535, 0.1707, 0.5312, 0.1859, 0.5371, 0.2017, 0.5443, 0.1848, 0.5413, 0.1859, 0.5371, 0.2018, 0.5399, 0.2188, 0.5439, 0.2017, 0.5443, 0.2018, 0.5399, 0.2181, 0.5396, 0.2355, 0.5403, 0.2188, 0.5439, 0.2181, 0.5396, 0.2339, 0.5362, 0.2512, 0.5335, 0.2355, 0.5403, 0.2339, 0.5362, 0.2488, 0.5297, 0.2652, 0.5238, 0.2512, 0.5335, 0.2488, 0.5297, 0.2622, 0.5205, 0.2771, 0.5116, 0.2652, 0.5238, 0.2622, 0.5205, 0.2735, 0.5089, 0.2865, 0.4972, 0.2771, 0.5116, 0.2735, 0.5089, 0.2824, 0.4953, 0.2928, 0.4814, 0.2865, 0.4972, 0.2824, 0.4953, 0.2884, 0.4803, 0.2959, 0.4646, 0.2928, 0.4814, 0.2884, 0.4803, 0.2913, 0.4643, 0.2957, 0.4475, 0.2959, 0.4646, 0.2913, 0.4643, 0.2911, 0.4481, 0.2921, 0.4307, 0.2957, 0.4475, 0.2911, 0.4481, 0.2877, 0.4322, 0.2853, 0.4149, 0.2921, 0.4307, 0.2877, 0.4322, 0.2812, 0.4172, 0.2755, 0.4008, 0.2853, 0.4149, 0.2812, 0.4172, 0.2719, 0.4037, 0.2632, 0.3889, 0.2755, 0.4008, 0.2719, 0.4037, 0.2602, 0.3924, 0.2488, 0.3796, 0.2632, 0.3889, 0.2602, 0.3924, 0.2466, 0.3837, 0.2329, 0.3734, 0.2488, 0.3796, 0.2466, 0.3837, 0.2315, 0.3777, 0.216, 0.3704, 0.2329, 0.3734, 0.2315, 0.3777, 0.2155, 0.3749, 0.199, 0.3707, 0.216, 0.3704, 0.2155, 0.3749, 0.1993, 0.3752, 0.1823, 0.3744, 0.199, 0.3707, 0.1993, 0.3752, 0.1835, 0.3787, 0.1666, 0.3812, 0.1823, 0.3744, 0.1835, 0.3787, 0.1686, 0.3852, 0.1149, 0.2812, 0.08241, 0.3029, 0.07544, 0.2952, 0.1095, 0.2721, 0.08241, 0.3029, 0.05478, 0.3306, 0.04651, 0.3243, 0.07544, 0.2952, 0.05478, 0.3306, 0.03306, 0.363, 0.02382, 0.3585, 0.04651, 0.3243, 0.03306, 0.363, 0.01805, 0.399, 0.008192, 0.3963, 0.02382, 0.3585, 0.01805, 0.399, 0.01035, 0.4372, 0.0002117, 0.4365, 0.008192, 0.3963, 0.01035, 0.4372, 0.0103, 0.4762, 0.0002117, 0.4774, 0.0002117, 0.4365, 0.0103, 0.4762, 0.01827, 0.5144, 0.00847, 0.5177, 0.0002117, 0.4774, 0.01827, 0.5144, 0.03483, 0.5521, 0.02594, 0.5571, 0.00847, 0.5177, 0.03483, 0.5521, 0.05791, 0.5854, 0.05004, 0.5918, 0.02594, 0.5571, 0.05791, 0.5854, 0.08528, 0.6121, 0.07895, 0.6198, 0.05004, 0.5918, 0.08528, 0.6121, 0.1173, 0.6329, 0.1125, 0.6416, 0.07895, 0.6198, 0.1173, 0.6329, 0.1527, 0.6472, 0.1495, 0.6567, 0.1125, 0.6416, 0.1527, 0.6472, 0.1903, 0.6545, 0.189, 0.6645, 0.1495, 0.6567, 0.1903, 0.6545, 0.2287, 0.6545, 0.2293, 0.6646, 0.189, 0.6645, 0.2287, 0.6545, 0.2665, 0.647, 0.269, 0.657, 0.2293, 0.6646, 0.2665, 0.647, 0.3022, 0.6324, 0.3066, 0.6418, 0.269, 0.657, 0.3022, 0.6324, 0.3345, 0.6112, 0.3407, 0.6196, 0.3066, 0.6418, 0.3345, 0.6112, 0.3622, 0.5841, 0.37, 0.5912, 0.3407, 0.6196, 0.3622, 0.5841, 0.3841, 0.552, 0.3933, 0.5575, 0.37, 0.5912, 0.3841, 0.552, 0.3995, 0.5163, 0.4096, 0.5198, 0.3933, 0.5575, 0.3995, 0.5163, 0.4077, 0.4781, 0.4184, 0.4796, 0.4096, 0.5198, 0.4077, 0.4781, 0.4083, 0.4389, 0.4192, 0.4382, 0.4184, 0.4796, 0.4083, 0.4389, 0.4013, 0.4002, 0.412, 0.3972, 0.4192, 0.4382, 0.4013, 0.4002, 0.3864, 0.3632, 0.3966, 0.3577, 0.412, 0.3972, 0.3864, 0.3632, 0.3642, 0.3299, 0.3727, 0.3227, 0.3966, 0.3577, 0.3642, 0.3299, 0.3361, 0.3022, 0.3429, 0.2935, 0.3727, 0.3227, 0.3361, 0.3022, 0.3033, 0.2806, 0.3081, 0.2708, 0.3429, 0.2935, 0.3033, 0.2806, 0.2669, 0.2658, 0.2697, 0.2553, 0.3081, 0.2708, 0.2669, 0.2658, 0.2285, 0.2583, 0.2291, 0.2476, 0.2697, 0.2553, 0.2285, 0.2583, 0.1893, 0.2584, 0.1878, 0.2479, 0.2291, 0.2476, 0.1893, 0.2584, 0.151, 0.2662, 0.1474, 0.2562, 0.1878, 0.2479, 0.151, 0.2662, 0.1149, 0.2812, 0.1095, 0.2721, 0.1474, 0.2562, 0.5227, 0.2297, 0.5537, 0.2243, 0.556, 0.2358, 0.5244, 0.2412, 0.4378, 0.3316, 0.4553, 0.3054, 0.4771, 0.3233, 0.4627, 0.3448, 0.1112, 0.1331, 0.1365, 0.1498, 0.1305, 0.1595, 0.1047, 0.1424, 0.4915, 0.2333, 0.5227, 0.2297, 0.5244, 0.2412, 0.4925, 0.2449, 0.08685, 0.1152, 0.1112, 0.1331, 0.1047, 0.1424, 0.07994, 0.124, 0.4602, 0.2352, 0.4915, 0.2333, 0.4925, 0.2449, 0.4607, 0.2469, 0.06358, 0.09601, 0.08685, 0.1152, 0.07994, 0.124, 0.05625, 0.1045, 0.429, 0.2355, 0.4602, 0.2352, 0.4607, 0.2469, 0.4288, 0.2471, 0.04118, 0.07552, 0.06358, 0.09601, 0.05625, 0.1045, 0.03356, 0.08385, 0.3979, 0.2341, 0.429, 0.2355, 0.4288, 0.2471, 0.397, 0.2457, 0.3669, 0.2311, 0.3979, 0.2341, 0.397, 0.2457, 0.3655, 0.2425, 0.3362, 0.2264, 0.3669, 0.2311, 0.3655, 0.2425, 0.3342, 0.2377, 0.8605, 0.06036, 0.8841, 0.0368, 0.8928, 0.04558, 0.869, 0.06919, 0.3059, 0.2201, 0.3362, 0.2264, 0.3342, 0.2377, 0.3033, 0.2313, 0.7032, 0.1731, 0.7315, 0.1581, 0.7373, 0.1684, 0.7085, 0.1837, 0.8364, 0.08275, 0.8605, 0.06036, 0.869, 0.06919, 0.8445, 0.09186, 0.2761, 0.2122, 0.3059, 0.2201, 0.3033, 0.2313, 0.2728, 0.2232, 0.6744, 0.1866, 0.7032, 0.1731, 0.7085, 0.1837, 0.6791, 0.1974, 0.8115, 0.1038, 0.8364, 0.08275, 0.8445, 0.09186, 0.8191, 0.1132, 0.2468, 0.2027, 0.2761, 0.2122, 0.2728, 0.2232, 0.2429, 0.2135, 0.6449, 0.1984, 0.6744, 0.1866, 0.6791, 0.1974, 0.649, 0.2095, 0.7857, 0.1234, 0.8115, 0.1038, 0.8191, 0.1132, 0.7927, 0.1332, 0.2181, 0.1917, 0.2468, 0.2027, 0.2429, 0.2135, 0.2137, 0.2022, 0.6149, 0.2087, 0.6449, 0.1984, 0.649, 0.2095, 0.6184, 0.22, 0.759, 0.1415, 0.7857, 0.1234, 0.7927, 0.1332, 0.7654, 0.1516, 0.1901, 0.1792, 0.2181, 0.1917, 0.2137, 0.2022, 0.1851, 0.1894, 0.5845, 0.2174, 0.6149, 0.2087, 0.6184, 0.22, 0.5874, 0.2288, 0.7315, 0.1581, 0.759, 0.1415, 0.7654, 0.1516, 0.7373, 0.1684, 0.1628, 0.1652, 0.1901, 0.1792, 0.1851, 0.1894, 0.1574, 0.1752, 0.5537, 0.2243, 0.5845, 0.2174, 0.5874, 0.2288, 0.556, 0.2358, 0.1365, 0.1498, 0.1628, 0.1652, 0.1574, 0.1752, 0.1305, 0.1595, 0.5922, 0.5387, 0.5663, 0.5387, 0.5409, 0.5337, 0.517, 0.5237, 0.4954, 0.5093, 0.4771, 0.491, 0.4627, 0.4695, 0.4528, 0.4455, 0.4477, 0.4201, 0.4477, 0.3942, 0.4528, 0.3688, 0.4627, 0.3448, 0.4771, 0.3233, 0.4954, 0.305, 0.517, 0.2906, 0.5409, 0.2807, 0.5663, 0.2756, 0.5922, 0.2756, 0.6176, 0.2807, 0.6416, 0.2906, 0.6631, 0.305, 0.6815, 0.3233, 0.6959, 0.3448, 0.7058, 0.3688, 0.7108, 0.3942, 0.7108, 0.4201, 0.7058, 0.4455, 0.6959, 0.4695, 0.6815, 0.491, 0.6631, 0.5093, 0.6416, 0.5237, 0.6176, 0.5337, 0.7389, 0.3914, 0.7389, 0.4229, 0.7108, 0.4201, 0.7108, 0.3942, 0.4258, 0.3606, 0.4378, 0.3316, 0.4627, 0.3448, 0.4528, 0.3688, 0.7327, 0.3606, 0.7389, 0.3914, 0.7108, 0.3942, 0.7058, 0.3688, 0.4197, 0.3914, 0.4258, 0.3606, 0.4528, 0.3688, 0.4477, 0.3942, 0.7207, 0.3316, 0.7327, 0.3606, 0.7058, 0.3688, 0.6959, 0.3448, 0.7032, 0.3054, 0.7207, 0.3316, 0.6959, 0.3448, 0.6815, 0.3233, 0.681, 0.2832, 0.7032, 0.3054, 0.6815, 0.3233, 0.6631, 0.305, 0.4378, 0.4828, 0.4258, 0.4537, 0.4528, 0.4455, 0.4627, 0.4695, 0.6549, 0.2657, 0.681, 0.2832, 0.6631, 0.305, 0.6416, 0.2906, 0.595, 0.5668, 0.5636, 0.5668, 0.5663, 0.5387, 0.5922, 0.5387, 0.4553, 0.5089, 0.4378, 0.4828, 0.4627, 0.4695, 0.4771, 0.491, 0.6258, 0.2537, 0.6549, 0.2657, 0.6416, 0.2906, 0.6176, 0.2807, 0.6258, 0.5606, 0.595, 0.5668, 0.5922, 0.5387, 0.6176, 0.5337, 0.4775, 0.5311, 0.4553, 0.5089, 0.4771, 0.491, 0.4954, 0.5093, 0.595, 0.2476, 0.6258, 0.2537, 0.6176, 0.2807, 0.5922, 0.2756, 0.6549, 0.5486, 0.6258, 0.5606, 0.6176, 0.5337, 0.6416, 0.5237, 0.5037, 0.5486, 0.4775, 0.5311, 0.4954, 0.5093, 0.517, 0.5237, 0.5636, 0.2476, 0.595, 0.2476, 0.5922, 0.2756, 0.5663, 0.2756, 0.681, 0.5311, 0.6549, 0.5486, 0.6416, 0.5237, 0.6631, 0.5093, 0.5327, 0.5606, 0.5037, 0.5486, 0.517, 0.5237, 0.5409, 0.5337, 0.5327, 0.2537, 0.5636, 0.2476, 0.5663, 0.2756, 0.5409, 0.2807, 0.7032, 0.5089, 0.681, 0.5311, 0.6631, 0.5093, 0.6815, 0.491, 0.5636, 0.5668, 0.5327, 0.5606, 0.5409, 0.5337, 0.5663, 0.5387, 0.5037, 0.2657, 0.5327, 0.2537, 0.5409, 0.2807, 0.517, 0.2906, 0.7207, 0.4828, 0.7032, 0.5089, 0.6815, 0.491, 0.6959, 0.4695, 0.4775, 0.2832, 0.5037, 0.2657, 0.517, 0.2906, 0.4954, 0.305, 0.7327, 0.4537, 0.7207, 0.4828, 0.6959, 0.4695, 0.7058, 0.4455, 0.4553, 0.3054, 0.4775, 0.2832, 0.4954, 0.305, 0.4771, 0.3233, 0.7389, 0.4229, 0.7327, 0.4537, 0.7058, 0.4455, 0.7108, 0.4201])
_ca = me_cylinder.color_attributes.new('Col', 'BYTE_COLOR', 'CORNER')
_ca.data.foreach_set('color', [1.0, 1.0, 1.0, 1.0, 1.0, 1.0, 1.0, 1.0, 1.0, 1.0, 1.0, 1.0, 1.0, 1.0, 1.0, 1.0, 1.0, 1.0, 1.0, 1.0, 1.0, 1.0, 1.0, 1.0, 1.0, 1.0, 1.0, 1.0, 1.0, 1.0, 1.0, 1.0, 1.0, 1.0, 1.0, 1.0, 1.0, 1.0, 1.0, 1.0, 1.0, 1.0, 1.0, 1.0, 1.0, 1.0, 1.0, 1.0, 1.0, 1.0, 1.0, 1.0, 1.0, 1.0, 1.0, 1.0, 1.0, 1.0, 1.0, 1.0, 1.0, 1.0, 1.0, 1.0, 1.0, 1.0, 1.0, 1.0, 1.0, 1.0, 1.0, 1.0, 1.0, 1.0, 1.0, 1.0, 1.0, 1.0, 1.0, 1.0, 1.0, 1.0, 1.0, 1.0, 1.0, 1.0, 1.0, 1.0, 1.0, 1.0, 1.0, 1.0, 1.0, 1.0, 1.0, 1.0, 1.0, 1.0, 1.0, 1.0, 1.0, 1.0, 1.0, 1.0, 1.0, 1.0, 1.0, 1.0, 1.0, 1.0, 1.0, 1.0, 1.0, 1.0, 1.0, 1.0, 1.0, 1.0, 1.0, 1.0, 1.0, 1.0, 1.0, 1.0, 1.0, 1.0, 1.0, 1.0, 1.0, 1.0, 1.0, 1.0, 1.0, 1.0, 1.0, 1.0, 1.0, 1.0, 1.0, 1.0, 1.0, 1.0, 1.0, 1.0, 1.0, 1.0, 1.0, 1.0, 1.0, 1.0, 1.0, 1.0, 1.0, 1.0, 1.0, 1.0, 1.0, 1.0, 1.0, 1.0, 1.0, 1.0, 1.0, 1.0, 1.0, 1.0, 1.0, 1.0, 1.0, 1.0, 1.0, 1.0, 1.0, 1.0, 1.0, 1.0, 1.0, 1.0, 1.0, 1.0, 1.0, 1.0, 1.0, 1.0, 1.0, 1.0, 1.0, 1.0, 1.0, 1.0, 1.0, 1.0, 1.0, 1.0, 1.0, 1.0, 1.0, 1.0, 1.0, 1.0, 1.0, 1.0, 1.0, 1.0, 1.0, 1.0, 1.0, 1.0, 1.0, 1.0, 1.0, 1.0, 1.0, 1.0, 1.0, 1.0, 1.0, 1.0, 1.0, 1.0, 1.0, 1.0, 1.0, 1.0, 1.0, 1.0, 1.0, 1.0, 1.0, 1.0, 1.0, 1.0, 1.0, 1.0, 1.0, 1.0, 1.0, 1.0, 1.0, 1.0, 1.0, 1.0, 1.0, 1.0, 1.0, 1.0, 1.0, 1.0, 1.0, 1.0, 1.0, 1.0, 1.0, 1.0, 1.0, 1.0, 1.0, 1.0, 1.0, 1.0, 1.0, 1.0, 1.0, 1.0, 1.0, 1.0, 1.0, 1.0, 1.0, 1.0, 1.0, 1.0, 1.0, 1.0, 1.0, 1.0, 1.0, 1.0, 1.0, 1.0, 1.0, 1.0, 1.0, 1.0, 1.0, 1.0, 1.0, 1.0, 1.0, 1.0, 1.0, 1.0, 1.0, 1.0, 1.0, 1.0, 1.0, 1.0, 1.0, 1.0, 1.0, 1.0, 1.0, 1.0, 1.0, 1.0, 1.0, 1.0, 1.0, 1.0, 1.0, 1.0, 1.0, 1.0, 1.0, 1.0, 1.0, 1.0, 1.0, 1.0, 1.0, 1.0, 1.0, 1.0, 1.0, 1.0, 1.0, 1.0, 1.0, 1.0, 1.0, 1.0, 1.0, 1.0, 1.0, 1.0, 1.0, 1.0, 1.0, 1.0, 1.0, 1.0, 1.0, 1.0, 1.0, 1.0, 1.0, 1.0, 1.0, 1.0, 1.0, 1.0, 1.0, 1.0, 1.0, 1.0, 1.0, 1.0, 1.0, 1.0, 1.0, 1.0, 1.0, 1.0, 1.0, 1.0, 1.0, 1.0, 1.0, 1.0, 1.0, 1.0, 1.0, 1.0, 1.0, 1.0, 1.0, 1.0, 1.0, 1.0, 1.0, 1.0, 1.0, 1.0, 1.0, 1.0, 1.0, 1.0, 1.0, 1.0, 1.0, 1.0, 1.0, 1.0, 1.0, 1.0, 1.0, 1.0, 1.0, 1.0, 1.0, 1.0, 1.0, 1.0, 1.0, 1.0, 1.0, 1.0, 1.0, 1.0, 1.0, 1.0, 1.0, 1.0, 1.0, 1.0, 1.0, 1.0, 1.0, 1.0, 1.0, 1.0, 1.0, 1.0, 1.0, 1.0, 1.0, 1.0, 1.0, 1.0, 1.0, 1.0, 1.0, 1.0, 1.0, 1.0, 1.0, 1.0, 1.0, 1.0, 1.0, 1.0, 1.0, 1.0, 1.0, 1.0, 1.0, 1.0, 1.0, 1.0, 1.0, 1.0, 1.0, 1.0, 1.0, 1.0, 1.0, 1.0, 1.0, 1.0, 1.0, 1.0, 1.0, 1.0, 1.0, 1.0, 1.0, 1.0, 1.0, 1.0, 1.0, 1.0, 1.0, 1.0, 1.0, 1.0, 1.0, 1.0, 1.0, 1.0, 1.0, 1.0, 1.0, 1.0, 1.0, 1.0, 1.0, 1.0, 1.0, 1.0, 1.0, 1.0, 1.0, 1.0, 1.0, 1.0, 1.0, 1.0, 1.0, 1.0, 1.0, 1.0, 1.0, 1.0, 1.0, 1.0, 1.0, 1.0, 1.0, 1.0, 1.0, 1.0, 1.0, 1.0, 1.0, 1.0, 1.0, 1.0, 1.0, 1.0, 1.0, 1.0, 1.0, 1.0, 1.0, 1.0, 1.0, 1.0, 1.0, 1.0, 1.0, 1.0, 1.0, 1.0, 1.0, 1.0, 1.0, 1.0, 1.0, 1.0, 1.0, 1.0, 1.0, 1.0, 1.0, 1.0, 1.0, 1.0, 1.0, 1.0, 1.0, 1.0, 1.0, 1.0, 1.0, 1.0, 1.0, 1.0, 1.0, 1.0, 1.0, 1.0, 1.0, 1.0, 1.0, 1.0, 1.0, 1.0, 1.0, 1.0, 1.0, 1.0, 1.0, 1.0, 1.0, 1.0, 1.0, 1.0, 1.0, 1.0, 1.0, 1.0, 1.0, 1.0, 1.0, 1.0, 1.0, 1.0, 1.0, 1.0, 1.0, 1.0, 1.0, 1.0, 1.0, 1.0, 1.0, 1.0, 1.0, 1.0, 1.0, 1.0, 1.0, 1.0, 1.0, 1.0, 1.0, 1.0, 1.0, 1.0, 1.0, 1.0, 1.0, 1.0, 1.0, 1.0, 1.0, 1.0, 1.0, 1.0, 1.0, 1.0, 1.0, 1.0, 1.0, 1.0, 1.0, 1.0, 1.0, 1.0, 1.0, 1.0, 1.0, 1.0, 1.0, 1.0, 1.0, 1.0, 1.0, 1.0, 1.0, 1.0, 1.0, 1.0, 1.0, 1.0, 1.0, 1.0, 1.0, 1.0, 1.0, 1.0, 1.0, 1.0, 1.0, 1.0, 1.0, 1.0, 1.0, 1.0, 1.0, 1.0, 1.0, 1.0, 1.0, 1.0, 1.0, 1.0, 1.0, 1.0, 1.0, 1.0, 1.0, 1.0, 1.0, 1.0, 1.0, 1.0, 1.0, 1.0, 1.0, 1.0, 1.0, 1.0, 1.0, 1.0, 1.0, 1.0, 1.0, 1.0, 1.0, 1.0, 1.0, 1.0, 1.0, 1.0, 1.0, 1.0, 1.0, 1.0, 1.0, 1.0, 1.0, 1.0, 1.0, 1.0, 1.0, 1.0, 1.0, 1.0, 1.0, 1.0, 1.0, 1.0, 1.0, 1.0, 1.0, 1.0, 1.0, 1.0, 1.0, 1.0, 1.0, 1.0, 1.0, 1.0, 1.0, 1.0, 1.0, 1.0, 1.0, 1.0, 1.0, 1.0, 1.0, 1.0, 1.0, 1.0, 1.0, 1.0, 1.0, 1.0, 1.0, 1.0, 1.0, 1.0, 1.0, 1.0, 1.0, 1.0, 1.0, 1.0, 1.0, 1.0, 1.0, 1.0, 1.0, 1.0, 1.0, 1.0, 1.0, 1.0, 1.0, 1.0, 1.0, 1.0, 1.0, 1.0, 1.0, 1.0, 1.0, 1.0, 1.0, 1.0, 1.0, 1.0, 1.0, 1.0, 1.0, 1.0, 1.0, 1.0, 1.0, 1.0, 1.0, 1.0, 1.0, 1.0, 1.0, 1.0, 1.0, 1.0, 1.0, 1.0, 1.0, 1.0, 1.0, 1.0, 1.0, 1.0, 1.0, 1.0, 1.0, 1.0, 1.0, 1.0, 1.0, 1.0, 1.0, 1.0, 1.0, 1.0, 1.0, 1.0, 1.0, 1.0, 1.0, 1.0, 1.0, 1.0, 1.0, 1.0, 1.0, 1.0, 1.0, 1.0, 1.0, 1.0, 1.0, 1.0, 1.0, 1.0, 1.0, 1.0, 1.0, 1.0, 1.0, 1.0, 1.0, 1.0, 1.0, 1.0, 1.0, 1.0, 1.0, 1.0, 1.0, 1.0, 1.0, 1.0, 1.0, 1.0, 1.0, 1.0, 1.0, 1.0, 1.0, 1.0, 1.0, 1.0, 1.0, 1.0, 1.0, 1.0, 1.0, 1.0, 1.0, 1.0, 1.0, 1.0, 1.0, 1.0, 1.0, 1.0, 1.0, 1.0, 1.0, 1.0, 1.0, 1.0, 1.0, 1.0, 1.0, 1.0, 1.0, 1.0, 1.0, 1.0, 1.0, 1.0, 1.0, 1.0, 1.0, 1.0, 1.0, 1.0, 1.0, 1.0, 1.0, 1.0, 1.0, 1.0, 1.0, 1.0, 1.0, 1.0, 1.0, 1.0, 1.0, 1.0, 1.0, 1.0, 1.0, 1.0, 1.0, 1.0, 1.0, 1.0, 1.0, 1.0, 1.0, 1.0, 1.0, 1.0, 1.0, 1.0, 1.0, 1.0, 1.0, 1.0, 1.0, 1.0, 1.0, 1.0, 1.0, 1.0, 1.0, 1.0, 1.0, 1.0, 1.0, 1.0, 1.0, 1.0, 1.0, 1.0, 1.0, 1.0, 1.0, 1.0, 1.0, 1.0, 1.0, 1.0, 1.0, 1.0, 1.0, 1.0, 1.0, 1.0, 1.0, 1.0, 1.0, 1.0, 1.0, 1.0, 1.0, 1.0, 1.0, 1.0, 1.0, 1.0, 1.0, 1.0, 1.0, 1.0, 1.0, 1.0, 1.0, 1.0, 1.0, 1.0, 1.0, 1.0, 1.0, 1.0, 1.0, 1.0, 1.0, 1.0, 1.0, 1.0, 1.0, 1.0, 1.0, 1.0, 1.0, 1.0, 1.0, 1.0, 1.0, 1.0, 1.0, 1.0, 1.0, 1.0, 1.0, 1.0, 1.0, 1.0, 1.0, 1.0, 1.0, 1.0, 1.0, 1.0, 1.0, 1.0, 1.0, 1.0, 1.0, 1.0, 1.0, 1.0, 1.0, 1.0, 1.0, 1.0, 1.0, 1.0, 1.0, 1.0, 1.0, 1.0, 1.0, 1.0, 1.0, 1.0, 1.0, 1.0, 1.0, 1.0, 1.0, 1.0, 1.0, 1.0, 1.0, 1.0, 1.0, 1.0, 1.0, 1.0, 1.0, 1.0, 1.0, 1.0, 1.0, 1.0, 1.0, 1.0, 1.0, 1.0, 1.0, 1.0, 1.0, 1.0, 1.0, 1.0, 1.0, 1.0, 1.0, 1.0, 1.0, 1.0, 1.0, 1.0, 1.0, 1.0, 1.0, 1.0, 1.0, 1.0, 1.0, 1.0, 1.0, 1.0, 1.0, 1.0, 1.0, 1.0, 1.0, 1.0, 1.0, 1.0, 1.0, 1.0, 1.0, 1.0, 1.0, 1.0, 1.0, 1.0, 1.0, 1.0, 1.0, 1.0, 1.0, 1.0, 1.0, 1.0, 1.0, 1.0, 1.0, 1.0, 1.0, 1.0, 1.0, 1.0, 1.0, 1.0, 1.0, 1.0, 1.0, 1.0, 1.0, 1.0, 1.0, 1.0, 1.0, 1.0, 1.0, 1.0, 1.0, 1.0, 1.0, 1.0, 1.0, 1.0, 1.0, 1.0, 1.0, 1.0, 1.0, 1.0, 1.0, 1.0, 1.0, 1.0, 1.0, 1.0, 1.0, 1.0, 1.0, 1.0, 1.0, 1.0, 1.0, 1.0, 1.0, 1.0, 1.0, 1.0, 1.0, 1.0, 1.0, 1.0, 1.0, 1.0, 1.0, 1.0, 1.0, 1.0, 1.0, 1.0, 1.0, 1.0, 1.0, 1.0, 1.0, 1.0, 1.0, 1.0, 1.0, 1.0, 1.0, 1.0, 1.0, 1.0, 1.0, 1.0, 1.0, 1.0, 1.0, 1.0, 1.0, 1.0, 1.0, 1.0, 1.0, 1.0, 1.0, 1.0, 1.0, 1.0, 1.0, 1.0, 1.0, 1.0, 1.0, 1.0, 1.0, 1.0, 1.0, 1.0, 1.0, 1.0, 1.0, 1.0, 1.0, 1.0, 1.0, 1.0, 1.0, 1.0, 1.0, 1.0, 1.0, 1.0, 1.0, 1.0, 1.0, 1.0, 1.0, 1.0, 1.0, 1.0, 1.0, 1.0, 1.0, 1.0, 1.0, 1.0, 1.0, 1.0, 1.0, 1.0, 1.0, 1.0, 1.0, 1.0, 1.0, 1.0, 1.0, 1.0, 1.0, 1.0, 1.0, 1.0, 1.0, 1.0, 1.0, 1.0, 1.0, 1.0, 1.0, 1.0, 1.0, 1.0, 1.0, 1.0, 1.0, 1.0, 1.0, 1.0, 1.0, 1.0, 1.0, 1.0, 1.0, 1.0, 1.0, 1.0, 1.0, 1.0, 1.0, 1.0, 1.0, 1.0, 1.0, 1.0, 1.0, 1.0, 1.0, 1.0, 1.0, 1.0, 1.0, 1.0, 1.0, 1.0, 1.0, 1.0, 1.0, 1.0, 1.0, 1.0, 1.0, 1.0, 1.0, 1.0, 1.0, 1.0, 1.0, 1.0, 1.0, 1.0, 1.0, 1.0, 1.0, 1.0, 1.0, 1.0, 1.0, 1.0, 1.0, 1.0, 1.0, 1.0, 1.0, 1.0, 1.0, 1.0, 1.0, 1.0, 1.0, 1.0, 1.0, 1.0, 1.0, 1.0, 1.0, 1.0, 1.0, 1.0, 1.0, 1.0, 1.0, 1.0, 1.0, 1.0, 1.0, 1.0, 1.0, 1.0, 1.0, 1.0, 1.0, 1.0, 1.0, 1.0, 1.0, 1.0, 1.0, 1.0, 1.0, 1.0, 1.0, 1.0, 1.0, 1.0, 1.0, 1.0, 1.0, 1.0, 1.0, 1.0, 1.0, 1.0, 1.0, 1.0, 1.0, 1.0, 1.0, 1.0, 1.0, 1.0, 1.0, 1.0, 1.0, 1.0, 1.0, 1.0, 1.0, 1.0, 1.0, 1.0, 1.0, 1.0, 1.0, 1.0, 1.0, 1.0, 1.0, 1.0, 1.0, 1.0, 1.0, 1.0, 1.0, 1.0, 1.0, 1.0, 1.0, 1.0, 1.0, 1.0, 1.0, 1.0, 1.0, 1.0, 1.0, 1.0, 1.0, 1.0, 1.0, 1.0, 1.0, 1.0, 1.0, 1.0, 1.0, 1.0, 1.0, 1.0, 1.0, 1.0, 1.0, 1.0, 1.0, 1.0, 1.0, 1.0, 1.0, 1.0, 1.0, 1.0, 1.0, 1.0, 1.0, 1.0, 1.0, 1.0, 1.0, 1.0, 1.0, 1.0, 1.0, 1.0, 1.0, 1.0, 1.0, 1.0, 1.0, 1.0, 1.0, 1.0, 1.0, 1.0, 1.0, 1.0, 1.0, 1.0, 1.0, 1.0, 1.0, 1.0, 1.0, 1.0, 1.0, 1.0, 1.0, 1.0, 1.0, 1.0, 1.0, 1.0, 1.0, 1.0, 1.0, 1.0, 1.0, 1.0, 1.0, 1.0, 1.0, 1.0, 1.0, 1.0, 1.0, 1.0, 1.0, 1.0, 1.0, 1.0, 1.0, 1.0, 1.0, 1.0, 1.0, 1.0, 1.0, 1.0, 1.0, 1.0, 1.0, 1.0, 1.0, 1.0, 1.0, 1.0, 1.0, 1.0, 1.0, 1.0, 1.0, 1.0, 1.0, 1.0, 1.0, 1.0, 1.0, 1.0, 1.0, 1.0, 1.0, 1.0, 1.0, 1.0, 1.0, 1.0, 1.0, 1.0, 1.0, 1.0, 1.0, 1.0, 1.0, 1.0, 1.0, 1.0, 1.0, 1.0, 1.0, 1.0, 1.0, 1.0, 1.0, 1.0, 1.0, 1.0, 1.0, 1.0, 1.0, 1.0, 1.0, 1.0, 1.0, 1.0, 1.0, 1.0, 1.0, 1.0, 1.0, 1.0, 1.0, 1.0, 1.0, 1.0, 1.0, 1.0, 1.0, 1.0, 1.0, 1.0, 1.0, 1.0, 1.0, 1.0, 1.0, 1.0, 1.0, 1.0, 1.0, 1.0, 1.0, 1.0, 1.0, 1.0, 1.0, 1.0, 1.0, 1.0, 1.0, 1.0, 1.0, 1.0, 1.0, 1.0, 1.0, 1.0, 1.0, 1.0, 1.0, 1.0, 1.0, 1.0, 1.0, 1.0, 1.0, 1.0, 1.0, 1.0, 1.0, 1.0, 1.0, 1.0, 1.0, 1.0, 1.0, 1.0, 1.0, 1.0, 1.0, 1.0, 1.0, 1.0, 1.0, 1.0, 1.0, 1.0, 1.0, 1.0, 1.0, 1.0, 1.0, 1.0, 1.0, 1.0, 1.0, 1.0, 1.0, 1.0, 1.0, 1.0, 1.0, 1.0, 1.0, 1.0, 1.0, 1.0, 1.0, 1.0, 1.0, 1.0, 1.0, 1.0, 1.0, 1.0, 1.0, 1.0, 1.0, 1.0, 1.0, 1.0, 1.0, 1.0, 1.0, 1.0, 1.0, 1.0, 1.0, 1.0, 1.0, 1.0, 1.0, 1.0, 1.0, 1.0, 1.0, 1.0, 1.0, 1.0, 1.0, 1.0, 1.0, 1.0, 1.0, 1.0, 1.0, 1.0, 1.0, 1.0, 1.0, 1.0, 1.0, 1.0, 1.0, 1.0, 1.0, 1.0, 1.0, 1.0, 1.0, 1.0, 1.0, 1.0, 1.0, 1.0, 1.0, 1.0, 1.0, 1.0, 1.0, 1.0, 1.0, 1.0, 1.0, 1.0, 1.0, 1.0, 1.0, 1.0, 1.0, 1.0, 1.0, 1.0, 1.0, 1.0, 1.0, 1.0, 1.0, 1.0, 1.0, 1.0, 1.0, 1.0, 1.0, 1.0, 1.0, 1.0, 1.0, 1.0, 1.0, 1.0, 1.0, 1.0, 1.0, 1.0, 1.0, 1.0, 1.0, 1.0, 1.0, 1.0, 1.0, 1.0, 1.0, 1.0, 1.0, 1.0, 1.0, 1.0, 1.0, 1.0, 1.0, 1.0, 1.0, 1.0, 1.0, 1.0, 1.0, 1.0, 1.0, 1.0, 1.0, 1.0, 1.0, 1.0, 1.0, 1.0, 1.0, 1.0, 1.0, 1.0, 1.0, 1.0, 1.0, 1.0, 1.0, 1.0, 1.0, 1.0, 1.0, 1.0, 1.0, 1.0, 1.0, 1.0, 1.0, 1.0, 1.0, 1.0, 1.0, 1.0, 1.0, 1.0, 1.0, 1.0, 1.0, 1.0, 1.0, 1.0, 1.0, 1.0, 1.0, 1.0, 1.0, 1.0, 1.0, 1.0, 1.0, 1.0, 1.0, 1.0, 1.0, 1.0, 1.0, 1.0, 1.0, 1.0, 1.0, 1.0, 1.0, 1.0, 1.0, 1.0, 1.0, 1.0, 1.0, 1.0, 1.0, 1.0, 1.0, 1.0, 1.0, 1.0, 1.0, 1.0, 1.0, 1.0, 1.0, 1.0, 1.0, 1.0, 1.0, 1.0, 1.0, 1.0, 1.0, 1.0, 1.0, 1.0, 1.0, 1.0, 1.0, 1.0, 1.0, 1.0, 1.0, 1.0, 1.0, 1.0, 1.0, 1.0, 1.0, 1.0, 1.0, 1.0, 1.0, 1.0, 1.0, 1.0, 1.0, 1.0, 1.0, 1.0, 1.0, 1.0, 1.0, 1.0, 1.0, 1.0, 1.0, 1.0, 1.0, 1.0, 1.0, 1.0, 1.0, 1.0, 1.0, 1.0, 1.0, 1.0, 1.0, 1.0, 1.0, 1.0, 1.0, 1.0, 1.0, 1.0, 1.0, 1.0, 1.0, 1.0, 1.0, 1.0, 1.0, 1.0, 1.0, 1.0, 1.0, 1.0, 1.0, 1.0, 1.0, 1.0, 1.0, 1.0, 1.0, 1.0, 1.0, 1.0, 1.0, 1.0, 1.0, 1.0, 1.0, 1.0, 1.0, 1.0, 1.0, 1.0, 1.0, 1.0, 1.0, 1.0, 1.0, 1.0, 1.0, 1.0, 1.0, 1.0, 1.0, 1.0, 1.0, 1.0, 1.0, 1.0, 1.0, 1.0, 1.0, 1.0, 1.0, 1.0, 1.0, 1.0, 1.0, 1.0, 1.0, 1.0, 1.0, 1.0, 1.0, 1.0, 1.0, 1.0, 1.0, 1.0, 1.0, 1.0, 1.0, 1.0, 1.0, 1.0, 1.0, 1.0, 1.0, 1.0, 1.0, 1.0, 1.0, 1.0, 1.0, 1.0, 1.0, 1.0, 1.0, 1.0, 1.0, 1.0, 1.0, 1.0, 1.0, 1.0, 1.0, 1.0, 1.0, 1.0, 1.0, 1.0, 1.0, 1.0, 1.0, 1.0, 1.0, 1.0, 1.0, 1.0, 1.0, 1.0, 1.0, 1.0, 1.0, 1.0, 1.0, 1.0, 1.0, 1.0, 1.0, 1.0, 1.0, 1.0, 1.0, 1.0, 1.0, 1.0, 1.0, 1.0, 1.0, 1.0, 1.0, 1.0, 1.0, 1.0, 1.0, 1.0, 1.0, 1.0, 1.0, 1.0, 1.0, 1.0, 1.0, 1.0, 1.0, 1.0, 1.0, 1.0, 1.0, 1.0, 1.0, 1.0, 1.0, 1.0, 1.0, 1.0, 1.0, 1.0, 1.0, 1.0, 1.0, 1.0, 1.0, 1.0, 1.0, 1.0, 1.0, 1.0, 1.0, 1.0, 1.0, 1.0, 1.0, 1.0, 1.0, 1.0, 1.0, 1.0, 1.0, 1.0, 1.0, 1.0, 1.0, 1.0, 1.0, 1.0, 1.0, 1.0, 1.0, 1.0, 1.0, 1.0, 1.0, 1.0, 1.0, 1.0, 1.0, 1.0, 1.0, 1.0, 1.0, 1.0, 1.0, 1.0, 1.0, 1.0, 1.0, 1.0, 1.0, 1.0, 1.0, 1.0, 1.0, 1.0, 1.0, 1.0, 1.0, 1.0, 1.0, 1.0, 1.0, 1.0, 1.0, 1.0, 1.0, 1.0, 1.0, 1.0, 1.0, 1.0, 1.0, 1.0, 1.0, 1.0, 1.0, 1.0, 1.0, 1.0, 1.0, 1.0, 1.0, 1.0, 1.0, 1.0, 1.0, 1.0, 1.0, 1.0, 1.0, 1.0, 1.0, 1.0, 1.0, 1.0, 1.0, 1.0, 1.0, 1.0, 1.0, 1.0, 1.0, 1.0, 1.0, 1.0, 1.0, 1.0, 1.0, 1.0, 1.0, 1.0, 1.0, 1.0, 1.0, 1.0, 1.0, 1.0, 1.0, 1.0, 1.0, 1.0, 1.0, 1.0, 1.0, 1.0, 1.0, 1.0, 1.0, 1.0, 1.0, 1.0, 1.0, 1.0, 1.0, 1.0, 1.0, 1.0, 1.0, 1.0, 1.0, 1.0, 1.0, 1.0, 1.0, 1.0, 1.0, 1.0, 1.0, 1.0, 1.0, 1.0, 1.0, 1.0, 1.0, 1.0, 1.0, 1.0, 1.0, 1.0, 1.0, 1.0, 1.0, 1.0, 1.0, 1.0, 1.0, 1.0, 1.0, 1.0, 1.0, 1.0, 1.0, 1.0, 1.0, 1.0, 1.0, 1.0, 1.0, 1.0, 1.0, 1.0, 1.0, 1.0, 1.0, 1.0, 1.0, 1.0, 1.0, 1.0, 1.0, 1.0, 1.0, 1.0, 1.0, 1.0, 1.0, 1.0, 1.0, 1.0, 1.0, 1.0, 1.0, 1.0, 1.0, 1.0, 1.0, 1.0, 1.0, 1.0, 1.0, 1.0, 1.0, 1.0, 1.0, 1.0, 1.0, 1.0, 1.0, 1.0, 1.0, 1.0, 1.0, 1.0, 1.0, 1.0, 1.0, 1.0, 1.0, 1.0, 1.0, 1.0, 1.0, 1.0, 1.0, 1.0, 1.0, 1.0, 1.0, 1.0, 1.0, 1.0, 1.0, 1.0, 1.0, 1.0, 1.0, 1.0, 1.0, 1.0, 1.0, 1.0, 1.0, 1.0, 1.0, 1.0, 1.0, 1.0, 1.0, 1.0, 1.0, 1.0, 1.0, 1.0, 1.0, 1.0, 1.0, 1.0, 1.0, 1.0, 1.0, 1.0, 1.0, 1.0, 1.0, 1.0, 1.0, 1.0, 1.0, 1.0, 1.0, 1.0, 1.0, 1.0, 1.0, 1.0, 1.0, 1.0, 1.0, 1.0, 1.0, 1.0, 1.0, 1.0, 1.0, 1.0, 1.0, 1.0, 1.0, 1.0, 1.0, 1.0, 1.0, 1.0, 1.0, 1.0, 1.0, 1.0, 1.0, 1.0, 1.0, 1.0, 1.0, 1.0, 1.0, 1.0, 1.0, 1.0, 1.0, 1.0, 1.0, 1.0, 1.0, 1.0, 1.0, 1.0, 1.0, 1.0, 1.0, 1.0, 1.0, 1.0, 1.0, 1.0, 1.0, 1.0, 1.0, 1.0, 1.0, 1.0, 1.0, 1.0, 1.0, 1.0, 1.0, 1.0, 1.0, 1.0, 1.0, 1.0, 1.0, 1.0, 1.0, 1.0, 1.0, 1.0, 1.0, 1.0, 1.0, 1.0, 1.0, 1.0, 1.0, 1.0, 1.0, 1.0, 1.0, 1.0, 1.0, 1.0, 1.0, 1.0, 1.0, 1.0, 1.0, 1.0, 1.0, 1.0, 1.0, 1.0, 1.0, 1.0, 1.0, 1.0, 1.0, 1.0, 1.0, 1.0, 1.0, 1.0, 1.0, 1.0, 1.0, 1.0, 1.0, 1.0, 1.0, 1.0, 1.0, 1.0, 1.0, 1.0, 1.0, 1.0, 1.0, 1.0, 1.0, 1.0, 1.0, 1.0, 1.0, 1.0, 1.0, 1.0, 1.0, 1.0, 1.0, 1.0, 1.0, 1.0, 1.0, 1.0, 1.0, 1.0, 1.0, 1.0, 1.0, 1.0, 1.0, 1.0, 1.0, 1.0, 1.0, 1.0, 1.0, 1.0, 1.0, 1.0, 1.0, 1.0, 1.0, 1.0, 1.0, 1.0, 1.0, 1.0, 1.0, 1.0, 1.0, 1.0, 1.0, 1.0, 1.0, 1.0, 1.0, 1.0, 1.0, 1.0, 1.0, 1.0, 1.0, 1.0, 1.0, 1.0, 1.0, 1.0, 1.0, 1.0, 1.0, 1.0, 1.0, 1.0, 1.0, 1.0, 1.0, 1.0, 1.0, 1.0, 1.0, 1.0, 1.0, 1.0, 1.0, 1.0, 1.0, 1.0, 1.0, 1.0, 1.0, 1.0, 1.0, 1.0, 1.0, 1.0, 1.0, 1.0, 1.0, 1.0, 1.0, 1.0, 1.0, 1.0, 1.0, 1.0, 1.0, 1.0, 1.0, 1.0, 1.0, 1.0, 1.0, 1.0, 1.0, 1.0, 1.0, 1.0, 1.0, 1.0, 1.0, 1.0, 1.0, 1.0, 1.0, 1.0, 1.0, 1.0, 1.0, 1.0, 1.0, 1.0, 1.0, 1.0, 1.0, 1.0, 1.0, 1.0, 1.0, 1.0, 1.0, 1.0, 1.0, 1.0, 1.0, 1.0, 1.0, 1.0, 1.0, 1.0, 1.0, 1.0, 1.0, 1.0, 1.0, 1.0, 1.0, 1.0, 1.0, 1.0, 1.0, 1.0, 1.0, 1.0, 1.0, 1.0, 1.0, 1.0, 1.0, 1.0, 1.0, 1.0, 1.0, 1.0, 1.0, 1.0, 1.0, 1.0, 1.0, 1.0, 1.0, 1.0, 1.0, 1.0, 1.0, 1.0, 1.0, 1.0, 1.0, 1.0, 1.0, 1.0, 1.0, 1.0, 1.0, 1.0, 1.0, 1.0, 1.0, 1.0, 1.0, 1.0, 1.0, 1.0, 1.0, 1.0, 1.0, 1.0, 1.0, 1.0, 1.0, 1.0, 1.0, 1.0, 1.0, 1.0, 1.0, 1.0, 1.0, 1.0, 1.0, 1.0, 1.0, 1.0, 1.0, 1.0, 1.0, 1.0, 1.0, 1.0, 1.0, 1.0, 1.0, 1.0, 1.0, 1.0, 1.0, 1.0, 1.0, 1.0, 1.0, 1.0, 1.0, 1.0, 1.0, 1.0, 1.0, 1.0, 1.0, 1.0, 1.0, 1.0, 1.0, 1.0, 1.0, 1.0, 1.0, 1.0, 1.0, 1.0, 1.0, 1.0, 1.0, 1.0, 1.0, 1.0, 1.0, 1.0, 1.0, 1.0, 1.0, 1.0, 1.0, 1.0, 1.0, 1.0, 1.0, 1.0, 1.0, 1.0, 1.0, 1.0, 1.0, 1.0, 1.0, 1.0, 1.0, 1.0, 1.0, 1.0, 1.0, 1.0, 1.0, 1.0, 1.0, 1.0, 1.0, 1.0, 1.0, 1.0, 1.0, 1.0, 1.0, 1.0, 1.0, 1.0, 1.0, 1.0, 1.0, 1.0, 1.0, 1.0, 1.0, 1.0, 1.0, 1.0, 1.0, 1.0, 1.0, 1.0, 1.0, 1.0, 1.0, 1.0, 1.0, 1.0, 1.0, 1.0, 1.0, 1.0, 1.0, 1.0, 1.0, 1.0, 1.0, 1.0, 1.0, 1.0, 1.0, 1.0, 1.0, 1.0, 1.0, 1.0, 1.0, 1.0, 1.0, 1.0, 1.0, 1.0, 1.0, 1.0, 1.0, 1.0, 1.0, 1.0, 1.0, 1.0, 1.0, 1.0, 1.0, 1.0, 1.0, 1.0, 1.0, 1.0, 1.0, 1.0, 1.0, 1.0, 1.0, 1.0, 1.0, 1.0, 1.0, 1.0, 1.0, 1.0, 1.0, 1.0, 1.0, 1.0, 1.0, 1.0, 1.0, 1.0, 1.0, 1.0, 1.0, 1.0, 1.0, 1.0, 1.0, 1.0, 1.0, 1.0, 1.0, 1.0, 1.0, 1.0, 1.0, 1.0, 1.0, 1.0, 1.0, 1.0, 1.0, 1.0, 1.0, 1.0, 1.0, 1.0, 1.0, 1.0, 1.0, 1.0, 1.0, 1.0, 1.0, 1.0, 1.0, 1.0, 1.0, 1.0, 1.0, 1.0, 1.0, 1.0, 1.0, 1.0, 1.0, 1.0, 1.0, 1.0, 1.0, 1.0, 1.0, 1.0, 1.0, 1.0, 1.0, 1.0, 1.0, 1.0, 1.0, 1.0, 1.0, 1.0, 1.0, 1.0, 1.0, 1.0, 1.0, 1.0, 1.0, 1.0, 1.0, 1.0, 1.0, 1.0, 1.0, 1.0, 1.0, 1.0, 1.0, 1.0, 1.0, 1.0, 1.0, 1.0, 1.0, 1.0, 1.0, 1.0, 1.0, 1.0, 1.0, 1.0, 1.0, 1.0, 1.0, 1.0, 1.0, 1.0, 1.0, 1.0, 1.0, 1.0, 1.0, 1.0, 1.0, 1.0, 1.0, 1.0, 1.0, 1.0, 1.0, 1.0, 1.0, 1.0, 1.0, 1.0, 1.0, 1.0, 1.0, 1.0, 1.0, 1.0, 1.0, 1.0, 1.0, 1.0, 1.0, 1.0, 1.0, 1.0, 1.0, 1.0, 1.0, 1.0, 1.0, 1.0, 1.0, 1.0, 1.0, 1.0, 1.0, 1.0, 1.0, 1.0, 1.0, 1.0, 1.0, 1.0, 1.0, 1.0, 1.0, 1.0, 1.0, 1.0, 1.0, 1.0, 1.0, 1.0, 1.0, 1.0, 1.0, 1.0, 1.0, 1.0, 1.0, 1.0, 1.0, 1.0, 1.0, 1.0, 1.0, 1.0, 1.0, 1.0, 1.0, 1.0, 1.0, 1.0, 1.0, 1.0, 1.0, 1.0, 1.0, 1.0, 1.0, 1.0, 1.0, 1.0, 1.0, 1.0, 1.0, 1.0, 1.0, 1.0, 1.0, 1.0, 1.0, 1.0, 1.0, 1.0, 1.0, 1.0, 1.0, 1.0, 1.0, 1.0, 1.0, 1.0, 1.0, 1.0, 1.0, 1.0, 1.0, 1.0, 1.0, 1.0, 1.0, 1.0, 1.0, 1.0, 1.0, 1.0, 1.0, 1.0, 1.0, 1.0, 1.0, 1.0, 1.0, 1.0, 1.0, 1.0, 1.0, 1.0, 1.0, 1.0, 1.0, 1.0, 1.0, 1.0, 1.0, 1.0, 1.0, 1.0, 1.0, 1.0, 1.0, 1.0, 1.0, 1.0, 1.0, 1.0, 1.0, 1.0, 1.0, 1.0, 1.0, 1.0, 1.0, 1.0, 1.0, 1.0, 1.0, 1.0, 1.0, 1.0, 1.0, 1.0, 1.0, 1.0, 1.0, 1.0, 1.0, 1.0, 1.0, 1.0, 1.0, 1.0, 1.0, 1.0, 1.0, 1.0, 1.0, 1.0, 1.0, 1.0, 1.0, 1.0, 1.0, 1.0, 1.0, 1.0, 1.0, 1.0, 1.0, 1.0, 1.0, 1.0, 1.0, 1.0, 1.0, 1.0, 1.0, 1.0, 1.0, 1.0, 1.0, 1.0, 1.0, 1.0, 1.0, 1.0, 1.0, 1.0, 1.0, 1.0, 1.0, 1.0, 1.0, 1.0, 1.0, 1.0, 1.0, 1.0, 1.0, 1.0, 1.0, 1.0, 1.0, 1.0, 1.0, 1.0, 1.0, 1.0, 1.0, 1.0, 1.0, 1.0, 1.0, 1.0, 1.0, 1.0, 1.0, 1.0, 1.0, 1.0, 1.0, 1.0, 1.0, 1.0, 1.0, 1.0, 1.0, 1.0, 1.0, 1.0, 1.0, 1.0, 1.0, 1.0, 1.0, 1.0, 1.0, 1.0, 1.0, 1.0, 1.0, 1.0, 1.0, 1.0, 1.0, 1.0, 1.0, 1.0, 1.0, 1.0, 1.0, 1.0, 1.0, 1.0, 1.0, 1.0, 1.0, 1.0, 1.0, 1.0, 1.0, 1.0, 1.0, 1.0, 1.0, 1.0, 1.0, 1.0, 1.0, 1.0, 1.0, 1.0, 1.0, 1.0, 1.0, 1.0, 1.0, 1.0, 1.0, 1.0, 1.0, 1.0, 1.0, 1.0, 1.0, 1.0, 1.0, 1.0, 1.0, 1.0, 1.0, 1.0, 1.0, 1.0, 1.0, 1.0, 1.0, 1.0, 1.0, 1.0, 1.0, 1.0, 1.0, 1.0, 1.0, 1.0, 1.0, 1.0, 1.0, 1.0, 1.0, 1.0, 1.0, 1.0, 1.0, 1.0, 1.0, 1.0, 1.0, 1.0, 1.0, 1.0, 1.0, 1.0, 1.0, 1.0, 1.0, 1.0, 1.0, 1.0, 1.0, 1.0, 1.0, 1.0, 1.0, 1.0, 1.0, 1.0, 1.0, 1.0, 1.0, 1.0, 1.0, 1.0, 1.0, 1.0, 1.0, 1.0, 1.0, 1.0, 1.0, 1.0, 1.0, 1.0, 1.0, 1.0, 1.0, 1.0, 1.0, 1.0, 1.0, 1.0, 1.0, 1.0, 1.0, 1.0, 1.0, 1.0, 1.0, 1.0, 1.0, 1.0, 1.0, 1.0, 1.0, 1.0, 1.0, 1.0, 1.0, 1.0, 1.0, 1.0, 1.0, 1.0, 1.0, 1.0, 1.0, 1.0, 1.0, 1.0, 1.0, 1.0, 1.0, 1.0, 1.0, 1.0, 1.0, 1.0, 1.0, 1.0, 1.0, 1.0, 1.0, 1.0, 1.0, 1.0, 1.0, 1.0, 1.0, 1.0, 1.0, 1.0, 1.0, 1.0, 1.0, 1.0, 1.0, 1.0, 1.0, 1.0, 1.0, 1.0, 1.0, 1.0, 1.0, 1.0, 1.0, 1.0, 1.0, 1.0, 1.0, 1.0, 1.0, 1.0, 1.0, 1.0, 1.0, 1.0, 1.0, 1.0, 1.0, 1.0, 1.0, 1.0, 1.0, 1.0, 1.0, 1.0, 1.0, 1.0, 1.0, 1.0, 1.0, 1.0, 1.0, 1.0, 1.0, 1.0, 1.0, 1.0, 1.0, 1.0, 1.0, 1.0, 1.0, 1.0, 1.0, 1.0, 1.0, 1.0, 1.0, 1.0, 1.0, 1.0, 1.0, 1.0, 1.0, 1.0, 1.0, 1.0, 1.0, 1.0, 1.0, 1.0, 1.0, 1.0, 1.0, 1.0, 1.0, 1.0, 1.0, 1.0, 1.0, 1.0, 1.0, 1.0, 1.0, 1.0, 1.0, 1.0, 1.0, 1.0, 1.0, 1.0, 1.0, 1.0, 1.0, 1.0, 1.0, 1.0, 1.0, 1.0, 1.0, 1.0, 1.0, 1.0, 1.0, 1.0, 1.0, 1.0, 1.0, 1.0, 1.0, 1.0, 1.0, 1.0, 1.0, 1.0, 1.0, 1.0, 1.0, 1.0, 1.0, 1.0, 1.0, 1.0, 1.0, 1.0, 1.0, 1.0, 1.0, 1.0, 1.0, 1.0, 1.0, 1.0, 1.0, 1.0, 1.0, 1.0, 1.0, 1.0, 1.0, 1.0, 1.0, 1.0, 1.0, 1.0, 1.0, 1.0, 1.0, 1.0, 1.0, 1.0, 1.0, 1.0, 1.0, 1.0, 1.0, 1.0, 1.0, 1.0, 1.0, 1.0, 1.0, 1.0, 1.0, 1.0, 1.0, 1.0, 1.0, 1.0, 1.0, 1.0, 1.0, 1.0, 1.0, 1.0, 1.0, 1.0, 1.0, 1.0, 1.0, 1.0, 1.0, 1.0, 1.0, 1.0, 1.0, 1.0, 1.0, 1.0, 1.0, 1.0, 1.0, 1.0, 1.0, 1.0, 1.0, 1.0, 1.0, 1.0, 1.0, 1.0, 1.0, 1.0, 1.0, 1.0, 1.0, 1.0, 1.0, 1.0, 1.0, 1.0, 1.0, 1.0, 1.0, 1.0, 1.0, 1.0, 1.0, 1.0, 1.0, 1.0, 1.0, 1.0, 1.0, 1.0, 1.0, 1.0, 1.0, 1.0, 1.0, 1.0, 1.0, 1.0, 1.0, 1.0, 1.0, 1.0, 1.0, 1.0, 1.0, 1.0, 1.0, 1.0, 1.0, 1.0, 1.0, 1.0, 1.0, 1.0, 1.0, 1.0, 1.0, 1.0, 1.0, 1.0, 1.0, 1.0, 1.0, 1.0, 1.0, 1.0, 1.0, 1.0, 1.0, 1.0, 1.0, 1.0, 1.0, 1.0, 1.0, 1.0, 1.0, 1.0, 1.0, 1.0, 1.0, 1.0, 1.0, 1.0, 1.0, 1.0, 1.0, 1.0, 1.0, 1.0, 1.0, 1.0, 1.0, 1.0, 1.0, 1.0, 1.0, 1.0, 1.0, 1.0, 1.0, 1.0, 1.0, 1.0, 1.0, 1.0, 1.0, 1.0, 1.0, 1.0, 1.0, 1.0, 1.0, 1.0, 1.0, 1.0, 1.0, 1.0, 1.0, 1.0, 1.0, 1.0, 1.0, 1.0, 1.0, 1.0, 1.0, 1.0, 1.0, 1.0, 1.0, 1.0, 1.0, 1.0, 1.0, 1.0, 1.0, 1.0, 1.0, 1.0, 1.0, 1.0, 1.0, 1.0, 1.0, 1.0, 1.0, 1.0, 1.0, 1.0, 1.0, 1.0, 1.0, 1.0, 1.0, 1.0, 1.0, 1.0, 1.0, 1.0, 1.0, 1.0, 1.0, 1.0, 1.0, 1.0, 1.0, 1.0, 1.0, 1.0, 1.0, 1.0, 1.0, 1.0, 1.0, 1.0, 1.0, 1.0, 1.0, 1.0, 1.0, 1.0, 1.0, 1.0, 1.0, 1.0, 1.0, 1.0, 1.0, 1.0, 1.0, 1.0, 1.0, 1.0, 1.0, 1.0, 1.0, 1.0, 1.0, 1.0, 1.0, 1.0, 1.0, 1.0, 1.0, 1.0, 1.0, 1.0, 1.0, 1.0, 1.0, 1.0, 1.0, 1.0, 1.0, 1.0, 1.0, 1.0, 1.0, 1.0, 1.0, 1.0, 1.0, 1.0, 1.0, 1.0, 1.0, 1.0, 1.0, 1.0, 1.0, 1.0, 1.0, 1.0, 1.0, 1.0, 1.0, 1.0, 1.0, 1.0, 1.0, 1.0, 1.0, 1.0, 1.0, 1.0, 1.0, 1.0, 1.0, 1.0, 1.0, 1.0, 1.0, 1.0, 1.0, 1.0, 1.0, 1.0, 1.0, 1.0, 1.0, 1.0, 1.0, 1.0, 1.0, 1.0, 1.0, 1.0, 1.0, 1.0, 1.0, 1.0, 1.0, 1.0, 1.0, 1.0, 1.0, 1.0, 1.0, 1.0, 1.0, 1.0, 1.0, 1.0, 1.0, 1.0, 1.0, 1.0, 1.0, 1.0, 1.0, 1.0, 1.0, 1.0, 1.0, 1.0, 1.0, 1.0, 1.0, 1.0, 1.0, 1.0, 1.0, 1.0, 1.0, 1.0, 1.0, 1.0, 1.0, 1.0, 1.0, 1.0, 1.0, 1.0, 1.0, 1.0, 1.0, 1.0, 1.0, 1.0, 1.0, 1.0, 1.0, 1.0, 1.0, 1.0, 1.0, 1.0, 1.0, 1.0, 1.0, 1.0, 1.0, 1.0, 1.0, 1.0, 1.0, 1.0, 1.0, 1.0, 1.0, 1.0, 1.0, 1.0, 1.0, 1.0, 1.0, 1.0, 1.0, 1.0, 1.0, 1.0, 1.0, 1.0, 1.0, 1.0, 1.0, 1.0, 1.0, 1.0, 1.0, 1.0, 1.0, 1.0, 1.0, 1.0, 1.0, 1.0, 1.0, 1.0, 1.0, 1.0, 1.0, 1.0, 1.0, 1.0, 1.0, 1.0, 1.0, 1.0, 1.0, 1.0, 1.0, 1.0, 1.0, 1.0, 1.0, 1.0, 1.0, 1.0, 1.0, 1.0, 1.0, 1.0, 1.0, 1.0, 1.0, 1.0, 1.0, 1.0, 1.0, 1.0, 1.0, 1.0, 1.0, 1.0, 1.0, 1.0, 1.0, 1.0, 1.0, 1.0, 1.0, 1.0, 1.0, 1.0, 1.0, 1.0, 1.0, 1.0, 1.0, 1.0, 1.0, 1.0, 1.0, 1.0, 1.0, 1.0, 1.0, 1.0, 1.0, 1.0, 1.0, 1.0, 1.0, 1.0, 1.0, 1.0, 1.0, 1.0, 1.0, 1.0, 1.0, 1.0, 1.0, 1.0, 1.0, 1.0, 1.0, 1.0, 1.0, 1.0, 1.0, 1.0, 1.0, 1.0, 1.0, 1.0, 1.0, 1.0, 1.0, 1.0, 1.0, 1.0, 1.0, 1.0, 1.0, 1.0, 1.0, 1.0, 1.0, 1.0, 1.0, 1.0, 1.0, 1.0, 1.0, 1.0, 1.0, 1.0, 1.0, 1.0, 1.0, 1.0, 1.0, 1.0, 1.0, 1.0, 1.0, 1.0, 1.0, 1.0, 1.0, 1.0, 1.0, 1.0, 1.0, 1.0, 1.0, 1.0, 1.0, 1.0, 1.0, 1.0, 1.0, 1.0, 1.0, 1.0, 1.0, 1.0, 1.0, 1.0, 1.0, 1.0, 1.0, 1.0, 1.0, 1.0, 1.0, 1.0, 1.0, 1.0, 1.0, 1.0, 1.0, 1.0, 1.0, 1.0, 1.0, 1.0, 1.0, 1.0, 1.0, 1.0, 1.0, 1.0, 1.0, 1.0, 1.0, 1.0, 1.0, 1.0, 1.0, 1.0, 1.0, 1.0, 1.0, 1.0, 1.0, 1.0, 1.0, 1.0, 1.0, 1.0, 1.0, 1.0, 1.0, 1.0, 1.0, 1.0, 1.0, 1.0, 1.0, 1.0, 1.0, 1.0, 1.0, 1.0, 1.0, 1.0, 1.0, 1.0, 1.0, 1.0, 1.0, 1.0, 1.0, 1.0, 1.0, 1.0, 1.0, 1.0, 1.0, 1.0, 1.0, 1.0, 1.0, 1.0, 1.0, 1.0, 1.0, 1.0, 1.0, 1.0, 1.0, 1.0, 1.0, 1.0, 1.0, 1.0, 1.0, 1.0, 1.0, 1.0, 1.0, 1.0, 1.0, 1.0, 1.0, 1.0, 1.0, 1.0, 1.0, 1.0, 1.0, 1.0, 1.0, 1.0, 1.0, 1.0, 1.0, 1.0, 1.0, 1.0, 1.0, 1.0, 1.0, 1.0, 1.0, 1.0, 1.0, 1.0, 1.0, 1.0, 1.0, 1.0, 1.0, 1.0, 1.0, 1.0, 1.0, 1.0, 1.0, 1.0, 1.0, 1.0, 1.0, 1.0, 1.0, 1.0, 1.0, 1.0, 1.0, 1.0, 1.0, 1.0, 1.0, 1.0, 1.0, 1.0, 1.0, 1.0, 1.0, 1.0, 1.0, 1.0, 1.0, 1.0, 1.0, 1.0, 1.0, 1.0, 1.0, 1.0, 1.0, 1.0, 1.0, 1.0, 1.0, 1.0, 1.0, 1.0, 1.0, 1.0, 1.0, 1.0, 1.0, 1.0, 1.0, 1.0, 1.0, 1.0, 1.0, 1.0, 1.0, 1.0, 1.0, 1.0, 1.0, 1.0, 1.0, 1.0, 1.0, 1.0, 1.0, 1.0, 1.0, 1.0, 1.0, 1.0, 1.0, 1.0, 1.0, 1.0, 1.0, 1.0, 1.0, 1.0, 1.0, 1.0, 1.0, 1.0, 1.0, 1.0, 1.0, 1.0, 1.0, 1.0, 1.0, 1.0, 1.0, 1.0, 1.0, 1.0, 1.0, 1.0, 1.0, 1.0, 1.0, 1.0, 1.0, 1.0, 1.0, 1.0, 1.0, 1.0, 1.0, 1.0, 1.0, 1.0, 1.0, 1.0, 1.0, 1.0, 1.0, 1.0, 1.0, 1.0, 1.0, 1.0, 1.0, 1.0, 1.0, 1.0, 1.0, 1.0, 1.0, 1.0, 1.0, 1.0, 1.0, 1.0, 1.0, 1.0, 1.0, 1.0, 1.0, 1.0, 1.0, 1.0, 1.0, 1.0, 1.0, 1.0, 1.0, 1.0, 1.0, 1.0, 1.0, 1.0, 1.0, 1.0, 1.0, 1.0, 1.0, 1.0, 1.0, 1.0, 1.0, 1.0, 1.0, 1.0, 1.0, 1.0, 1.0, 1.0, 1.0, 1.0, 1.0, 1.0, 1.0, 1.0, 1.0, 1.0, 1.0, 1.0, 1.0, 1.0, 1.0, 1.0, 1.0, 1.0, 1.0, 1.0, 1.0, 1.0, 1.0, 1.0, 1.0, 1.0, 1.0, 1.0, 1.0, 1.0, 1.0, 1.0, 1.0, 1.0, 1.0, 1.0, 1.0, 1.0, 1.0, 1.0, 1.0, 1.0, 1.0, 1.0, 1.0, 1.0, 1.0, 1.0, 1.0, 1.0, 1.0, 1.0, 1.0, 1.0, 1.0, 1.0, 1.0, 1.0, 1.0, 1.0, 1.0, 1.0, 1.0, 1.0, 1.0, 1.0, 1.0, 1.0, 1.0, 1.0, 1.0, 1.0, 1.0, 1.0, 1.0, 1.0, 1.0, 1.0, 1.0, 1.0, 1.0, 1.0, 1.0, 1.0, 1.0, 1.0, 1.0, 1.0, 1.0, 1.0, 1.0, 1.0, 1.0, 1.0, 1.0, 1.0, 1.0, 1.0, 1.0, 1.0, 1.0, 1.0, 1.0, 1.0, 1.0, 1.0, 1.0, 1.0, 1.0, 1.0, 1.0, 1.0, 1.0, 1.0, 1.0, 1.0, 1.0, 1.0, 1.0, 1.0, 1.0, 1.0, 1.0, 1.0, 1.0, 1.0, 1.0, 1.0, 1.0, 1.0, 1.0, 1.0, 1.0, 1.0, 1.0, 1.0, 1.0, 1.0, 1.0, 1.0, 1.0, 1.0, 1.0, 1.0, 1.0, 1.0, 1.0, 1.0, 1.0, 1.0, 1.0, 1.0, 1.0, 1.0, 1.0, 1.0, 1.0, 1.0, 1.0, 1.0, 1.0, 1.0, 1.0, 1.0, 1.0, 1.0, 1.0, 1.0, 1.0, 1.0, 1.0, 1.0, 1.0, 1.0, 1.0, 1.0, 1.0, 1.0, 1.0, 1.0, 1.0, 1.0, 1.0, 1.0, 1.0, 1.0, 1.0, 1.0, 1.0, 1.0, 1.0, 1.0, 1.0, 1.0, 1.0, 1.0, 1.0, 1.0, 1.0, 1.0, 1.0, 1.0, 1.0, 1.0, 1.0, 1.0, 1.0, 1.0, 1.0, 1.0, 1.0, 1.0, 1.0, 1.0, 1.0, 1.0, 1.0, 1.0, 1.0, 1.0, 1.0, 1.0, 1.0, 1.0, 1.0, 1.0, 1.0, 1.0, 1.0, 1.0, 1.0, 1.0, 1.0, 1.0, 1.0, 1.0, 1.0, 1.0, 1.0, 1.0, 1.0, 1.0, 1.0, 1.0, 1.0, 1.0, 1.0, 1.0, 1.0, 1.0, 1.0, 1.0, 1.0, 1.0, 1.0, 1.0, 1.0, 1.0, 1.0, 1.0, 1.0, 1.0, 1.0, 1.0, 1.0, 1.0, 1.0, 1.0, 1.0, 1.0, 1.0, 1.0, 1.0, 1.0, 1.0, 1.0, 1.0, 1.0, 1.0, 1.0, 1.0, 1.0, 1.0, 1.0, 1.0, 1.0, 1.0, 1.0, 1.0, 1.0, 1.0, 1.0, 1.0, 1.0, 1.0, 1.0, 1.0, 1.0, 1.0, 1.0, 1.0, 1.0, 1.0, 1.0, 1.0, 1.0, 1.0, 1.0, 1.0, 1.0, 1.0, 1.0, 1.0, 1.0, 1.0, 1.0, 1.0, 1.0, 1.0, 1.0, 1.0, 1.0, 1.0, 1.0, 1.0, 1.0, 1.0, 1.0, 1.0, 1.0, 1.0, 1.0, 1.0, 1.0, 1.0, 1.0, 1.0, 1.0, 1.0, 1.0, 1.0, 1.0, 1.0, 1.0, 1.0, 1.0, 1.0, 1.0, 1.0, 1.0, 1.0, 1.0, 1.0, 1.0, 1.0, 1.0, 1.0, 1.0, 1.0, 1.0, 1.0, 1.0, 1.0, 1.0, 1.0, 1.0, 1.0, 1.0, 1.0, 1.0, 1.0, 1.0, 1.0, 1.0, 1.0, 1.0, 1.0, 1.0, 1.0, 1.0, 1.0, 1.0, 1.0, 1.0, 1.0, 1.0, 1.0, 1.0, 1.0, 1.0, 1.0, 1.0, 1.0, 1.0, 1.0, 1.0, 1.0, 1.0, 1.0, 1.0, 1.0, 1.0, 1.0, 1.0, 1.0, 1.0, 1.0, 1.0, 1.0, 1.0, 1.0, 1.0, 1.0, 1.0, 1.0, 1.0, 1.0, 1.0, 1.0, 1.0, 1.0, 1.0, 1.0, 1.0, 1.0, 1.0, 1.0, 1.0, 1.0, 1.0, 1.0, 1.0, 1.0, 1.0, 1.0, 1.0, 1.0, 1.0, 1.0, 1.0, 1.0, 1.0, 1.0, 1.0, 1.0, 1.0, 1.0, 1.0, 1.0, 1.0, 1.0, 1.0, 1.0, 1.0, 1.0, 1.0, 1.0, 1.0, 1.0, 1.0, 1.0, 1.0, 1.0, 1.0, 1.0, 1.0, 1.0, 1.0, 1.0, 1.0, 1.0, 1.0, 1.0, 1.0, 1.0, 1.0, 1.0, 1.0, 1.0, 1.0, 1.0, 1.0, 1.0, 1.0, 1.0, 1.0, 1.0, 1.0, 1.0, 1.0, 1.0, 1.0, 1.0, 1.0, 1.0, 1.0, 1.0, 1.0, 1.0, 1.0, 1.0, 1.0, 1.0, 1.0, 1.0, 1.0, 1.0, 1.0, 1.0, 1.0, 1.0, 1.0, 1.0, 1.0, 1.0, 1.0, 1.0, 1.0, 1.0, 1.0, 1.0, 1.0, 1.0, 1.0, 1.0, 1.0, 1.0, 1.0, 1.0, 1.0, 1.0, 1.0, 1.0, 1.0, 1.0, 1.0, 1.0, 1.0, 1.0, 1.0, 1.0, 1.0, 1.0, 1.0, 1.0, 1.0, 1.0, 1.0, 1.0, 1.0, 1.0, 1.0, 1.0, 1.0, 1.0, 1.0, 1.0, 1.0, 1.0, 1.0, 1.0, 1.0, 1.0, 1.0, 1.0, 1.0, 1.0, 1.0, 1.0, 1.0, 1.0, 1.0, 1.0, 1.0, 1.0, 1.0, 1.0, 1.0, 1.0, 1.0, 1.0, 1.0, 1.0, 1.0, 1.0, 1.0, 1.0, 1.0, 1.0, 1.0, 1.0, 1.0, 1.0, 1.0, 1.0, 1.0, 1.0, 1.0, 1.0, 1.0, 1.0, 1.0, 1.0, 1.0, 1.0, 1.0, 1.0, 1.0, 1.0, 1.0, 1.0, 1.0, 1.0, 1.0, 1.0, 1.0, 1.0, 1.0, 1.0, 1.0, 1.0, 1.0, 1.0, 1.0, 1.0, 1.0, 1.0, 1.0, 1.0, 1.0, 1.0, 1.0, 1.0, 1.0, 1.0, 1.0, 1.0, 1.0, 1.0, 1.0, 1.0, 1.0, 1.0, 1.0, 1.0, 1.0, 1.0, 1.0, 1.0, 1.0, 1.0, 1.0, 1.0, 1.0, 1.0, 1.0, 1.0, 1.0, 1.0, 1.0, 1.0, 1.0, 1.0, 1.0, 1.0, 1.0, 1.0, 1.0, 1.0, 1.0, 1.0, 1.0, 1.0, 1.0, 1.0, 1.0, 1.0, 1.0, 1.0, 1.0, 1.0, 1.0, 1.0, 1.0, 1.0, 1.0, 1.0, 1.0, 1.0, 1.0, 1.0, 1.0, 1.0, 1.0, 1.0, 1.0, 1.0, 1.0, 1.0, 1.0, 1.0, 1.0, 1.0, 1.0, 1.0, 1.0, 1.0, 1.0, 1.0, 1.0, 1.0, 1.0, 1.0, 1.0, 1.0, 1.0, 1.0, 1.0, 1.0, 1.0, 1.0, 1.0, 1.0, 1.0, 1.0, 1.0, 1.0, 1.0, 1.0, 1.0, 1.0, 1.0, 1.0, 1.0, 1.0, 1.0, 1.0, 1.0, 1.0, 1.0, 1.0, 1.0, 1.0, 1.0, 1.0, 1.0, 1.0, 1.0, 1.0, 1.0, 1.0, 1.0, 1.0, 1.0, 1.0, 1.0, 1.0, 1.0, 1.0, 1.0, 1.0, 1.0, 1.0, 1.0, 1.0, 1.0, 1.0, 1.0, 1.0, 1.0, 1.0, 1.0, 1.0, 1.0, 1.0, 1.0, 1.0, 1.0, 1.0, 1.0, 1.0, 1.0, 1.0, 1.0, 1.0, 1.0, 1.0, 1.0, 1.0, 1.0, 1.0, 1.0, 1.0, 1.0, 1.0, 1.0, 1.0, 1.0, 1.0, 1.0, 1.0, 1.0, 1.0, 1.0, 1.0, 1.0, 1.0, 1.0, 1.0, 1.0, 1.0, 1.0, 1.0, 1.0, 1.0, 1.0, 1.0, 1.0, 1.0, 1.0, 1.0, 1.0, 1.0, 1.0, 1.0, 1.0, 1.0, 1.0, 1.0, 1.0, 1.0, 1.0, 1.0, 1.0, 1.0, 1.0, 1.0, 1.0, 1.0, 1.0, 1.0, 1.0, 1.0, 1.0, 1.0, 1.0, 1.0, 1.0, 1.0, 1.0, 1.0, 1.0, 1.0, 1.0, 1.0, 1.0, 1.0, 1.0, 1.0, 1.0, 1.0, 1.0, 1.0, 1.0, 1.0, 1.0, 1.0, 1.0, 1.0, 1.0, 1.0, 1.0, 1.0, 1.0, 1.0, 1.0, 1.0, 1.0, 1.0, 1.0, 1.0, 1.0, 1.0, 1.0, 1.0, 1.0, 1.0, 1.0, 1.0, 1.0, 1.0, 1.0, 1.0, 1.0, 1.0, 1.0, 1.0, 1.0, 1.0, 1.0, 1.0, 1.0, 1.0, 1.0, 1.0, 1.0, 1.0, 1.0, 1.0, 1.0, 1.0, 1.0, 1.0, 1.0, 1.0, 1.0, 1.0, 1.0, 1.0, 1.0, 1.0, 1.0, 1.0, 1.0, 1.0, 1.0, 1.0, 1.0, 1.0, 1.0, 1.0, 1.0, 1.0, 1.0])
me_cylinder.materials.append(mat_material_002)
me_cylinder.materials.append(mat_material_005)
me_cylinder.use_remesh_preserve_volume = False
me_cylinder.use_remesh_preserve_attributes = False
me_cylinder.use_mirror_vertex_groups = False
me_cylinder.update()

# ---- objects
ob_sun = bpy.data.objects.new('Sun', light_sun)
ob_spot = bpy.data.objects.new('Spot', light_spot)
ob_cylinder = bpy.data.objects.new('Cylinder', me_cylinder)
ob_lamp = bpy.data.objects.new('Lamp', light_lamp)
ob_camera = bpy.data.objects.new('Camera', cam_camera)

# ---- transforms, parenting, visibility, modifiers, constraints
ob_sun.location = (1.331, -0.03615, -1.686)
ob_sun.rotation_euler = (-3.046, 0.749, -3.112)
ob_sun.lineart.crease_threshold = 0.0
ob_spot.location = (-1.808, 0.8253, -2.01)
ob_spot.rotation_euler = (3.131, -0.4632, 2.021)
ob_spot.lineart.crease_threshold = 0.0
ob_cylinder.location = (-0.4279, -0.9751, 0.7806)
ob_cylinder.scale = (0.9614, 0.9614, 1.101)
ob_cylinder.lineart.crease_threshold = 0.0
_m = ob_cylinder.modifiers.new('UVWarp', 'UV_WARP')
ob_lamp.location = (4.101, 0.206, 8.265)
ob_lamp.rotation_euler = (0.6503, 0.05522, 1.866)
ob_lamp.scale = (1.105, 1.166, 1.209)
ob_lamp.lock_rotations_4d = False
ob_lamp.empty_display_type = 'ARROWS'
ob_lamp.color = (0.0, 0.0, 0.0, 0.0)
ob_lamp.lineart.crease_threshold = 0.0
ob_camera.location = (7.863, -8.096, 7.556)
ob_camera.rotation_euler = (1.109, 0.0, 0.8149)
ob_camera.scale = (1.105, 1.235, 1.139)
ob_camera.lock_rotations_4d = False
ob_camera.empty_display_type = 'ARROWS'
ob_camera.color = (0.0, 0.0, 0.0, 0.0)
ob_camera.display_type = 'WIRE'
ob_camera.lineart.crease_threshold = 0.0

# ---- collection membership
col_collection_1.objects.link(ob_sun)
col_collection_1.objects.link(ob_spot)
col_collection_1.objects.link(ob_cylinder)
col_collection_1.objects.link(ob_lamp)
col_collection_1.objects.link(ob_camera)

# ---- scene / render settings (as saved in the file)
scene.camera = ob_camera
scene.frame_start = 1; scene.frame_end = 250; scene.frame_set(1)
scene.render.engine = 'BLENDER_EEVEE_NEXT'
scene.render.resolution_percentage = 50
scene.render.dither_intensity = 0.0
scene.cycles.use_denoising = False
scene.cycles.samples = 128
scene.cycles.sampling_pattern = 'TABULATED_SOBOL'
scene.cycles.use_adaptive_sampling = False
scene.cycles.use_light_tree = False
scene.cycles.blur_glossy = 0.0
scene.cycles.sample_clamp_indirect = 0.0
scene.view_settings.view_transform = 'Standard'
bpy.context.view_layer.update()
